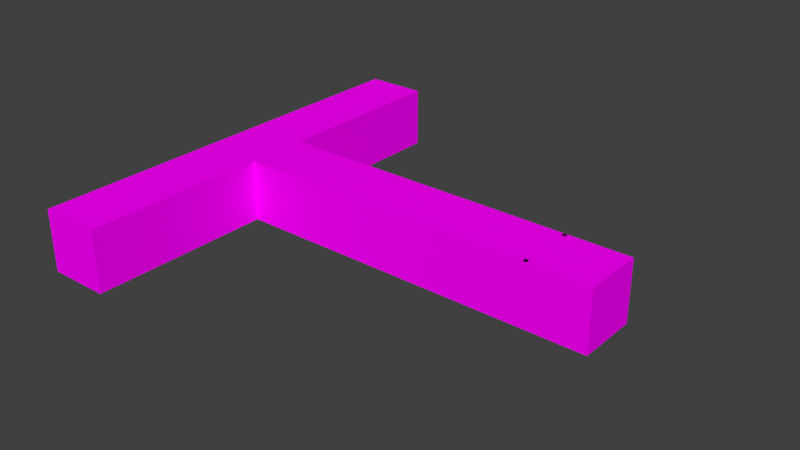 # Source: corridor.blend  (saved by Blender 2.79.0; exported with 4.5.12 LTS)
import bpy
from mathutils import Matrix  # noqa: F401  (used for matrix-valued properties, if any)

bpy.ops.wm.read_factory_settings(use_empty=True)
scene = bpy.context.scene
scene.name = 'Scene'

# ---- collections
col_collection_1 = bpy.data.collections.new('Collection 1'); scene.collection.children.link(col_collection_1)

# ---- images (referenced by path relative to the original .blend; pixels are not part of the script)
import os
ASSET_DIR = os.environ.get("B2B_ASSET_DIR", "")  # directory of the original .blend (textures are referenced by path, not embedded)
HERE = os.path.dirname(os.path.abspath(__file__))  # packed textures are extracted next to this script under _unpacked/

def load_image(name, relpath, width, height, colorspace="sRGB"):
    """Load a texture the original file referenced (path relative to the .blend, or extracted next to this script)."""
    p = next((c for c in (os.path.join(HERE, relpath), os.path.join(ASSET_DIR, relpath)) if relpath and os.path.exists(c)), "")
    if p:
        img = bpy.data.images.load(p, check_existing=True)
        img.name = name
    else:  # same state as the original file: an image datablock whose file is absent (Cycles renders it pink)
        img = bpy.data.images.new(name, width, height)
        img.source = "FILE"
        img.filepath = "//" + (relpath or name)
    img.colorspace_settings.name = colorspace
    return img
img_wildtextures_seamless_checkerplate_metal_sheet_480x405_jpg = load_image('wildtextures-seamless-checkerplate-metal-sheet-480x405.jpg', 'wildtextures-seamless-checkerplate-metal-sheet-480x405.jpg', 1024, 1024, 'sRGB')
img_photo_1579492450119_80542d516179_jpeg = load_image('photo-1579492450119-80542d516179.jpeg', 'photo-1579492450119-80542d516179.jpeg', 1024, 1024, 'sRGB')
img_istockphoto_1150981807_612x612_jpg = load_image('istockphoto-1150981807-612x612.jpg', 'istockphoto-1150981807-612x612.jpg', 1024, 1024, 'sRGB')
img_wildtextures_concrete_wall_background_jpg = load_image('wildtextures-concrete-wall-background.jpg', 'wildtextures-concrete-wall-background.jpg', 1024, 1024, 'sRGB')

# ---- materials (node trees are filled in below, after node groups)
mat_metal_cycles = bpy.data.materials.new('Metal_cycles')
mat_metal_cycles.alpha_threshold = 0.0
mat_metal_cycles.roughness = 0.5
mat_white = bpy.data.materials.new('white')
mat_white.alpha_threshold = 0.0
mat_white.roughness = 0.5
mat_white.line_color = (0.0, 0.0, 0.0, 1.0)
mat_black = bpy.data.materials.new('black')
mat_black.alpha_threshold = 0.0
mat_black.diffuse_color = (0.0, 0.0, 0.0, 1.0)
mat_black.roughness = 0.5
mat_wall_cycles = bpy.data.materials.new('Wall_cycles')
mat_wall_cycles.alpha_threshold = 0.0
mat_wall_cycles.roughness = 0.5
mat_floor_cycles = bpy.data.materials.new('Floor_cycles')
mat_floor_cycles.alpha_threshold = 0.0
mat_floor_cycles.roughness = 0.5
mat_ceiling_cycles = bpy.data.materials.new('Ceiling_cycles')
mat_ceiling_cycles.alpha_threshold = 0.0
mat_ceiling_cycles.roughness = 0.5

# ---- material node trees
mat_metal_cycles.use_nodes = True; mat_metal_cycles.node_tree.nodes.clear()
_N = mat_metal_cycles.node_tree.nodes; _L = mat_metal_cycles.node_tree.links
n0 = _N.new('ShaderNodeOutputMaterial'); n0.name = 'Material Output'; n0.location = (300, 300)
n1 = _N.new('ShaderNodeBsdfDiffuse'); n1.name = 'Diffuse BSDF'; n1.location = (10, 300)
n2 = _N.new('ShaderNodeTexImage'); n2.name = 'Image Texture'; n2.location = (-180, 300)
n2.width = 140
n2.image = img_wildtextures_seamless_checkerplate_metal_sheet_480x405_jpg
_L.new(n1.outputs[0], n0.inputs[0])
_L.new(n2.outputs[0], n1.inputs[0])
n0.is_active_output = True
mat_white.use_nodes = True; mat_white.node_tree.nodes.clear()
_N = mat_white.node_tree.nodes; _L = mat_white.node_tree.links
n0 = _N.new('ShaderNodeOutputMaterial'); n0.name = 'Material Output'; n0.location = (300, 300)
n1 = _N.new('ShaderNodeBsdfDiffuse'); n1.name = 'Diffuse BSDF'; n1.location = (10, 300)
_L.new(n1.outputs[0], n0.inputs[0])
n0.is_active_output = True
mat_black.use_nodes = True; mat_black.node_tree.nodes.clear()
_N = mat_black.node_tree.nodes; _L = mat_black.node_tree.links
n0 = _N.new('ShaderNodeOutputMaterial'); n0.name = 'Material Output'; n0.location = (300, 300)
n1 = _N.new('ShaderNodeBsdfDiffuse'); n1.name = 'Diffuse BSDF'; n1.location = (10, 300)
n1.inputs[0].default_value = (0.0, 0.0, 0.0, 1.0)
_L.new(n1.outputs[0], n0.inputs[0])
n0.is_active_output = True
mat_wall_cycles.use_nodes = True; mat_wall_cycles.node_tree.nodes.clear()
_N = mat_wall_cycles.node_tree.nodes; _L = mat_wall_cycles.node_tree.links
n0 = _N.new('ShaderNodeOutputMaterial'); n0.name = 'Material Output'; n0.location = (300, 300)
n1 = _N.new('ShaderNodeBsdfDiffuse'); n1.name = 'Diffuse BSDF'; n1.location = (10, 300)
n2 = _N.new('ShaderNodeTexImage'); n2.name = 'Image Texture'; n2.location = (-180, 300)
n2.width = 140
n2.image = img_photo_1579492450119_80542d516179_jpeg
_L.new(n1.outputs[0], n0.inputs[0])
_L.new(n2.outputs[0], n1.inputs[0])
n0.is_active_output = True
mat_floor_cycles.use_nodes = True; mat_floor_cycles.node_tree.nodes.clear()
_N = mat_floor_cycles.node_tree.nodes; _L = mat_floor_cycles.node_tree.links
n0 = _N.new('ShaderNodeOutputMaterial'); n0.name = 'Material Output'; n0.location = (300, 300)
n1 = _N.new('ShaderNodeBsdfDiffuse'); n1.name = 'Diffuse BSDF'; n1.location = (10, 300)
n2 = _N.new('ShaderNodeTexImage'); n2.name = 'Image Texture'; n2.location = (-180, 300)
n2.width = 140
n2.image = img_istockphoto_1150981807_612x612_jpg
_L.new(n1.outputs[0], n0.inputs[0])
_L.new(n2.outputs[0], n1.inputs[0])
n0.is_active_output = True
mat_ceiling_cycles.use_nodes = True; mat_ceiling_cycles.node_tree.nodes.clear()
_N = mat_ceiling_cycles.node_tree.nodes; _L = mat_ceiling_cycles.node_tree.links
n0 = _N.new('ShaderNodeOutputMaterial'); n0.name = 'Material Output'; n0.location = (300, 300)
n1 = _N.new('ShaderNodeBsdfDiffuse'); n1.name = 'Diffuse BSDF'; n1.location = (10, 300)
n2 = _N.new('ShaderNodeTexImage'); n2.name = 'Image Texture'; n2.location = (-180, 300)
n2.width = 140
n2.image = img_wildtextures_concrete_wall_background_jpg
_L.new(n1.outputs[0], n0.inputs[0])
_L.new(n2.outputs[0], n1.inputs[0])
n0.is_active_output = True

# ---- world
world_world = bpy.data.worlds.new('World'); scene.world = world_world
world_world.color = (0.05088, 0.05088, 0.05088)
world_world.use_sun_shadow = False
world_world.sun_shadow_jitter_overblur = 0.0
world_world.cycles.sampling_method = 'MANUAL'

# ---- meshes
me_cylinder_005 = bpy.data.meshes.new('Cylinder.005')
me_cylinder_005.from_pydata([(4.191e-09, 0.09345, -0.8462), (-0.003276, 0.09672, -0.8423), (0.003276, 0.09672, -0.8423), (-0.002316, 0.09577, -0.8451), (4.191e-09, 0.09723, -0.8446), (4.191e-09, 0.09808, -0.8423), (0.002316, 0.09577, -0.8451), (-4.657e-09, 0.09345, 0.846), (0.003276, 0.09672, 0.8421), (-0.003276, 0.09672, 0.8421), (0.002316, 0.09577, 0.8448), (-4.657e-09, 0.09723, 0.8443), (-4.191e-09, 0.09808, 0.8421), (-0.002316, 0.09577, 0.8448), (0.09345, -5.821e-09, -0.8462), (0.09672, 0.003276, -0.8423), (0.09672, -0.003276, -0.8423), (0.09577, 0.002316, -0.8451), (0.09723, -5.821e-09, -0.8446), (0.09808, -5.588e-09, -0.8423), (0.09577, -0.002316, -0.8451), (0.09345, -2.095e-09, 0.846), (0.09672, -0.003276, 0.8421), (0.09672, 0.003276, 0.8421), (0.09577, -0.002316, 0.8448), (0.09723, -2.328e-09, 0.8443), (0.09808, -2.794e-09, 0.8421), (0.09577, 0.002316, 0.8448), (-3.725e-09, -0.09345, -0.8462), (0.003276, -0.09672, -0.8423), (-0.003276, -0.09672, -0.8423), (0.002316, -0.09577, -0.8451), (-3.725e-09, -0.09723, -0.8446), (-3.725e-09, -0.09808, -0.8423), (-0.002316, -0.09577, -0.8451), (-1.257e-08, -0.09345, 0.846), (-0.003276, -0.09672, 0.8421), (0.003276, -0.09672, 0.8421), (-0.002316, -0.09577, 0.8448), (-1.35e-08, -0.09723, 0.8443), (-1.35e-08, -0.09808, 0.8421), (0.002316, -0.09577, 0.8448), (-0.09345, -9.313e-10, -0.8462), (-0.09672, -0.003276, -0.8423), (-0.09672, 0.003276, -0.8423), (-0.09577, -0.002316, -0.8451), (-0.09723, -9.313e-10, -0.8446), (-0.09808, -1.164e-09, -0.8423), (-0.09577, 0.002316, -0.8451), (-0.09345, 2.794e-09, 0.846), (-0.09672, 0.003276, 0.8421), (-0.09672, -0.003276, 0.8421), (-0.09577, 0.002316, 0.8448), (-0.09723, 3.027e-09, 0.8443), (-0.09808, 3.492e-09, 0.8421), (-0.09577, -0.002316, 0.8448), (-0.003276, 0.09672, -0.5616), (-0.003276, 0.09672, -0.2809), (0.00991, 0.1044, -0.001842), (0.03274, 0.1171, 0.2759), (0.01019, 0.1041, 0.5596), (0.01347, 0.1055, 0.5596), (0.03603, 0.1184, 0.2759), (0.01319, 0.1057, -0.001845), (1.397e-09, 0.09808, -0.2809), (3.26e-09, 0.09808, -0.5616), (0.01674, 0.1041, 0.5596), (0.03931, 0.1171, 0.2759), (0.01646, 0.1044, -0.001847), (0.003276, 0.09672, -0.2809), (0.003276, 0.09672, -0.5616), (0.1074, 0.003062, 0.5599), (0.1273, 0.01423, 0.2766), (0.1071, 0.003349, -0.001521), (0.09672, -0.003276, -0.2809), (0.09672, -0.003276, -0.5616), (0.09808, -5.355e-09, -0.5616), (0.09808, -4.657e-09, -0.2809), (0.1085, 0.006644, -0.00153), (0.1287, 0.01756, 0.2766), (0.1088, 0.006357, 0.5599), (0.09672, 0.003276, -0.5616), (0.09672, 0.003276, -0.2809), (0.1073, 0.009971, -0.001546), (0.1276, 0.02095, 0.2766), (0.1076, 0.009685, 0.5599), (0.005045, -0.09145, 0.5603), (0.02256, -0.08151, 0.2773), (0.004779, -0.09119, -0.001126), (-0.003276, -0.09672, -0.2809), (-0.003276, -0.09672, -0.5616), (-5.122e-09, -0.09808, -0.5616), (-6.985e-09, -0.09808, -0.2809), (0.007996, -0.09257, -0.00112), (0.02572, -0.08292, 0.2773), (0.008262, -0.09283, 0.5603), (0.003276, -0.09672, -0.5616), (0.003276, -0.09672, -0.2809), (0.01133, -0.09118, -0.00113), (0.02912, -0.0815, 0.2773), (0.0116, -0.09144, 0.5603), (-0.08591, 0.009455, 0.5601), (-0.0661, 0.02071, 0.2767), (-0.08618, 0.009725, -0.001406), (-0.09672, 0.003276, -0.2809), (-0.09672, 0.003276, -0.5616), (-0.09808, -4.657e-10, -0.5616), (-0.09808, 4.657e-10, -0.2809), (-0.08766, 0.006394, -0.001389), (-0.0677, 0.01731, 0.2767), (-0.08739, 0.006125, 0.5601), (-0.09672, -0.003276, -0.5616), (-0.09672, -0.003276, -0.2809), (-0.08636, 0.003102, -0.001382), (-0.06644, 0.01399, 0.2767), (-0.08609, 0.002834, 0.5601)], [], [(101, 50, 9, 60), (86, 36, 51, 115), (71, 22, 37, 100), (21, 7, 49, 35), (66, 8, 23, 85), (0, 3, 4, 6), (1, 5, 4, 3), (2, 6, 4, 5), (7, 10, 11, 13), (8, 12, 11, 10), (9, 13, 11, 12), (14, 17, 18, 20), (15, 19, 18, 17), (16, 20, 18, 19), (21, 24, 25, 27), (22, 26, 25, 24), (23, 27, 25, 26), (28, 31, 32, 34), (29, 33, 32, 31), (30, 34, 32, 33), (35, 38, 39, 41), (36, 40, 39, 38), (37, 41, 39, 40), (42, 45, 46, 48), (43, 47, 46, 45), (44, 48, 46, 47), (49, 52, 53, 55), (50, 54, 53, 52), (51, 55, 53, 54), (2, 15, 17, 6), (6, 17, 14, 0), (23, 8, 10, 27), (27, 10, 7, 21), (60, 9, 12, 61), (61, 12, 8, 66), (75, 16, 19, 76), (76, 19, 15, 81), (16, 29, 31, 20), (20, 31, 28, 14), (37, 22, 24, 41), (41, 24, 21, 35), (90, 30, 33, 91), (91, 33, 29, 96), (30, 43, 45, 34), (34, 45, 42, 28), (51, 36, 38, 55), (55, 38, 35, 49), (105, 44, 47, 106), (106, 47, 43, 111), (44, 1, 3, 48), (48, 3, 0, 42), (9, 50, 52, 13), (13, 52, 49, 7), (0, 14, 28, 42), (54, 110, 115, 51), (110, 109, 114, 115), (109, 108, 113, 114), (108, 107, 112, 113), (107, 106, 111, 112), (50, 101, 110, 54), (101, 102, 109, 110), (102, 103, 108, 109), (103, 104, 107, 108), (104, 105, 106, 107), (40, 95, 100, 37), (95, 94, 99, 100), (94, 93, 98, 99), (93, 92, 97, 98), (92, 91, 96, 97), (36, 86, 95, 40), (86, 87, 94, 95), (87, 88, 93, 94), (88, 89, 92, 93), (89, 90, 91, 92), (26, 80, 85, 23), (80, 79, 84, 85), (79, 78, 83, 84), (78, 77, 82, 83), (77, 76, 81, 82), (22, 71, 80, 26), (71, 72, 79, 80), (72, 73, 78, 79), (73, 74, 77, 78), (74, 75, 76, 77), (5, 65, 70, 2), (65, 64, 69, 70), (64, 63, 68, 69), (63, 62, 67, 68), (62, 61, 66, 67), (1, 56, 65, 5), (56, 57, 64, 65), (57, 58, 63, 64), (58, 59, 62, 63), (59, 60, 61, 62), (2, 70, 81, 15), (70, 69, 82, 81), (69, 68, 83, 82), (68, 67, 84, 83), (67, 66, 85, 84), (16, 75, 96, 29), (75, 74, 97, 96), (74, 73, 98, 97), (73, 72, 99, 98), (72, 71, 100, 99), (30, 90, 111, 43), (90, 89, 112, 111), (89, 88, 113, 112), (88, 87, 114, 113), (87, 86, 115, 114), (44, 105, 56, 1), (105, 104, 57, 56), (104, 103, 58, 57), (103, 102, 59, 58), (102, 101, 60, 59)])
_uv = me_cylinder_005.uv_layers.new(name='UVMap')
_uv.uv.foreach_set('vector', [0.8349, 0.758, 1.005, 0.758, 1.005, 0.9913, 0.8349, 0.9913, 0.8349, 0.5083, 1.005, 0.5083, 1.005, 0.7416, 0.8349, 0.7416, 0.8349, 0.2586, 1.005, 0.2586, 1.005, 0.4919, 0.8349, 0.4919, -0.5289, 0.5227, -0.4065, 0.7196, -0.5289, 0.9164, -0.6513, 0.7196, 0.8349, 0.008948, 1.005, 0.008948, 1.005, 0.2423, 0.8349, 0.2423, -0.4065, 0.2807, -0.4022, 0.2876, -0.3997, 0.2836, -0.4022, 0.2738, -0.01451, 0.9913, -0.01451, 0.9995, -0.01588, 0.9995, -0.01688, 0.9913, -0.01451, 0.008948, -0.01688, 0.008948, -0.01688, 0.004226, -0.01451, 0.0007693, -0.4065, 0.7196, -0.4022, 0.7127, -0.3997, 0.7167, -0.4022, 0.7265, 1.005, 0.008948, 1.005, 0.0007693, 1.006, 0.0007693, 1.007, 0.008948, 1.005, 0.9913, 1.007, 0.9913, 1.007, 0.996, 1.005, 0.9995, -0.5289, 0.08383, -0.5246, 0.07693, -0.5271, 0.07294, -0.5332, 0.07693, -0.01451, 0.2423, -0.01451, 0.2504, -0.01588, 0.2504, -0.01688, 0.2423, -0.01451, 0.2586, -0.01688, 0.2586, -0.01688, 0.2539, -0.01451, 0.2504, -0.5289, 0.5227, -0.5332, 0.5158, -0.5307, 0.5118, -0.5246, 0.5158, 1.005, 0.2586, 1.005, 0.2504, 1.006, 0.2504, 1.007, 0.2586, 1.005, 0.2423, 1.007, 0.2423, 1.007, 0.247, 1.005, 0.2504, -0.6513, 0.2807, -0.6556, 0.2738, -0.6581, 0.2778, -0.6556, 0.2876, -0.01451, 0.4919, -0.01451, 0.5001, -0.01588, 0.5001, -0.01688, 0.4919, -0.01451, 0.5083, -0.01688, 0.5083, -0.01688, 0.5036, -0.01451, 0.5001, -0.6513, 0.7196, -0.6556, 0.7265, -0.6581, 0.7225, -0.6556, 0.7127, 1.005, 0.5083, 1.005, 0.5001, 1.006, 0.5001, 1.007, 0.5083, 1.005, 0.4919, 1.007, 0.4919, 1.007, 0.4967, 1.005, 0.5001, -0.5289, 0.4775, -0.5332, 0.4845, -0.5307, 0.4884, -0.5246, 0.4845, -0.01451, 0.7416, -0.01451, 0.7498, -0.01588, 0.7498, -0.01688, 0.7416, -0.01451, 0.758, -0.01688, 0.758, -0.01688, 0.7533, -0.01451, 0.7498, -0.5289, 0.9164, -0.5246, 0.9233, -0.5271, 0.9273, -0.5332, 0.9233, 1.005, 0.758, 1.005, 0.7498, 1.006, 0.7498, 1.007, 0.758, 1.005, 0.7416, 1.007, 0.7416, 1.007, 0.7464, 1.005, 0.7498, -0.01451, 0.008948, -0.01451, 0.2423, -0.01688, 0.2423, -0.01688, 0.008948, -0.4022, 0.2738, -0.5246, 0.07693, -0.5289, 0.08383, -0.4065, 0.2807, 1.005, 0.2423, 1.005, 0.008948, 1.007, 0.008948, 1.007, 0.2423, -0.5246, 0.5158, -0.4022, 0.7127, -0.4065, 0.7196, -0.5289, 0.5227, 0.8349, 0.9913, 1.005, 0.9913, 1.005, 0.9995, 0.8349, 0.9995, 0.8349, 0.0007693, 1.005, 0.0007693, 1.005, 0.008948, 0.8349, 0.008948, 0.1554, 0.2586, -0.01451, 0.2586, -0.01451, 0.2504, 0.1554, 0.2504, 0.1554, 0.2504, -0.01451, 0.2504, -0.01451, 0.2423, 0.1554, 0.2423, -0.01451, 0.2586, -0.01451, 0.4919, -0.01688, 0.4919, -0.01688, 0.2586, -0.5332, 0.07693, -0.6556, 0.2738, -0.6513, 0.2807, -0.5289, 0.08383, 1.005, 0.4919, 1.005, 0.2586, 1.007, 0.2586, 1.007, 0.4919, -0.6556, 0.7127, -0.5332, 0.5158, -0.5289, 0.5227, -0.6513, 0.7196, 0.1554, 0.5083, -0.01451, 0.5083, -0.01451, 0.5001, 0.1554, 0.5001, 0.1554, 0.5001, -0.01451, 0.5001, -0.01451, 0.4919, 0.1554, 0.4919, -0.01451, 0.5083, -0.01451, 0.7416, -0.01688, 0.7416, -0.01688, 0.5083, -0.6556, 0.2876, -0.5332, 0.4845, -0.5289, 0.4775, -0.6513, 0.2807, 1.005, 0.7416, 1.005, 0.5083, 1.007, 0.5083, 1.007, 0.7416, -0.5332, 0.9233, -0.6556, 0.7265, -0.6513, 0.7196, -0.5289, 0.9164, 0.1554, 0.758, -0.01451, 0.758, -0.01451, 0.7498, 0.1554, 0.7498, 0.1554, 0.7498, -0.01451, 0.7498, -0.01451, 0.7416, 0.1554, 0.7416, -0.01451, 0.758, -0.01451, 0.9913, -0.01688, 0.9913, -0.01688, 0.758, -0.5246, 0.4845, -0.4022, 0.2876, -0.4065, 0.2807, -0.5289, 0.4775, 1.005, 0.9913, 1.005, 0.758, 1.007, 0.758, 1.007, 0.9913, -0.4022, 0.7265, -0.5246, 0.9233, -0.5289, 0.9164, -0.4065, 0.7196, -0.4065, 0.2807, -0.5289, 0.08383, -0.6513, 0.2807, -0.5289, 0.4775, 1.005, 0.7498, 0.8349, 0.7498, 0.8349, 0.7416, 1.005, 0.7416, 0.8349, 0.7498, 0.665, 0.7498, 0.665, 0.7416, 0.8349, 0.7416, 0.665, 0.7498, 0.4951, 0.7498, 0.4951, 0.7416, 0.665, 0.7416, 0.4951, 0.7498, 0.3252, 0.7498, 0.3252, 0.7416, 0.4951, 0.7416, 0.3252, 0.7498, 0.1554, 0.7498, 0.1554, 0.7416, 0.3252, 0.7416, 1.005, 0.758, 0.8349, 0.758, 0.8349, 0.7498, 1.005, 0.7498, 0.8349, 0.758, 0.665, 0.758, 0.665, 0.7498, 0.8349, 0.7498, 0.665, 0.758, 0.4951, 0.758, 0.4951, 0.7498, 0.665, 0.7498, 0.4951, 0.758, 0.3252, 0.758, 0.3252, 0.7498, 0.4951, 0.7498, 0.3252, 0.758, 0.1554, 0.758, 0.1554, 0.7498, 0.3252, 0.7498, 1.005, 0.5001, 0.8349, 0.5001, 0.8349, 0.4919, 1.005, 0.4919, 0.8349, 0.5001, 0.665, 0.5001, 0.665, 0.4919, 0.8349, 0.4919, 0.665, 0.5001, 0.4951, 0.5001, 0.4951, 0.4919, 0.665, 0.4919, 0.4951, 0.5001, 0.3252, 0.5001, 0.3252, 0.4919, 0.4951, 0.4919, 0.3252, 0.5001, 0.1554, 0.5001, 0.1554, 0.4919, 0.3252, 0.4919, 1.005, 0.5083, 0.8349, 0.5083, 0.8349, 0.5001, 1.005, 0.5001, 0.8349, 0.5083, 0.665, 0.5083, 0.665, 0.5001, 0.8349, 0.5001, 0.665, 0.5083, 0.4951, 0.5083, 0.4951, 0.5001, 0.665, 0.5001, 0.4951, 0.5083, 0.3252, 0.5083, 0.3252, 0.5001, 0.4951, 0.5001, 0.3252, 0.5083, 0.1554, 0.5083, 0.1554, 0.5001, 0.3252, 0.5001, 1.005, 0.2504, 0.8349, 0.2504, 0.8349, 0.2423, 1.005, 0.2423, 0.8349, 0.2504, 0.665, 0.2504, 0.665, 0.2423, 0.8349, 0.2423, 0.665, 0.2504, 0.4951, 0.2504, 0.4951, 0.2423, 0.665, 0.2423, 0.4951, 0.2504, 0.3252, 0.2504, 0.3252, 0.2423, 0.4951, 0.2423, 0.3252, 0.2504, 0.1554, 0.2504, 0.1554, 0.2423, 0.3252, 0.2423, 1.005, 0.2586, 0.8349, 0.2586, 0.8349, 0.2504, 1.005, 0.2504, 0.8349, 0.2586, 0.665, 0.2586, 0.665, 0.2504, 0.8349, 0.2504, 0.665, 0.2586, 0.4951, 0.2586, 0.4951, 0.2504, 0.665, 0.2504, 0.4951, 0.2586, 0.3252, 0.2586, 0.3252, 0.2504, 0.4951, 0.2504, 0.3252, 0.2586, 0.1554, 0.2586, 0.1554, 0.2504, 0.3252, 0.2504, -0.01451, 0.0007693, 0.1554, 0.0007693, 0.1554, 0.008948, -0.01451, 0.008948, 0.1554, 0.0007693, 0.3252, 0.0007693, 0.3252, 0.008948, 0.1554, 0.008948, 0.3252, 0.0007693, 0.4951, 0.0007693, 0.4951, 0.008948, 0.3252, 0.008948, 0.4951, 0.0007693, 0.665, 0.0007693, 0.665, 0.008948, 0.4951, 0.008948, 0.665, 0.0007693, 0.8349, 0.0007693, 0.8349, 0.008948, 0.665, 0.008948, -0.01451, 0.9913, 0.1554, 0.9913, 0.1554, 0.9995, -0.01451, 0.9995, 0.1554, 0.9913, 0.3252, 0.9913, 0.3252, 0.9995, 0.1554, 0.9995, 0.3252, 0.9913, 0.4951, 0.9913, 0.4951, 0.9995, 0.3252, 0.9995, 0.4951, 0.9913, 0.665, 0.9913, 0.665, 0.9995, 0.4951, 0.9995, 0.665, 0.9913, 0.8349, 0.9913, 0.8349, 0.9995, 0.665, 0.9995, -0.01451, 0.008948, 0.1554, 0.008948, 0.1554, 0.2423, -0.01451, 0.2423, 0.1554, 0.008948, 0.3252, 0.008948, 0.3252, 0.2423, 0.1554, 0.2423, 0.3252, 0.008948, 0.4951, 0.008948, 0.4951, 0.2423, 0.3252, 0.2423, 0.4951, 0.008948, 0.665, 0.008948, 0.665, 0.2423, 0.4951, 0.2423, 0.665, 0.008948, 0.8349, 0.008948, 0.8349, 0.2423, 0.665, 0.2423, -0.01451, 0.2586, 0.1554, 0.2586, 0.1554, 0.4919, -0.01451, 0.4919, 0.1554, 0.2586, 0.3252, 0.2586, 0.3252, 0.4919, 0.1554, 0.4919, 0.3252, 0.2586, 0.4951, 0.2586, 0.4951, 0.4919, 0.3252, 0.4919, 0.4951, 0.2586, 0.665, 0.2586, 0.665, 0.4919, 0.4951, 0.4919, 0.665, 0.2586, 0.8349, 0.2586, 0.8349, 0.4919, 0.665, 0.4919, -0.01451, 0.5083, 0.1554, 0.5083, 0.1554, 0.7416, -0.01451, 0.7416, 0.1554, 0.5083, 0.3252, 0.5083, 0.3252, 0.7416, 0.1554, 0.7416, 0.3252, 0.5083, 0.4951, 0.5083, 0.4951, 0.7416, 0.3252, 0.7416, 0.4951, 0.5083, 0.665, 0.5083, 0.665, 0.7416, 0.4951, 0.7416, 0.665, 0.5083, 0.8349, 0.5083, 0.8349, 0.7416, 0.665, 0.7416, -0.01451, 0.758, 0.1554, 0.758, 0.1554, 0.9913, -0.01451, 0.9913, 0.1554, 0.758, 0.3252, 0.758, 0.3252, 0.9913, 0.1554, 0.9913, 0.3252, 0.758, 0.4951, 0.758, 0.4951, 0.9913, 0.3252, 0.9913, 0.4951, 0.758, 0.665, 0.758, 0.665, 0.9913, 0.4951, 0.9913, 0.665, 0.758, 0.8349, 0.758, 0.8349, 0.9913, 0.665, 0.9913])
me_cylinder_005.materials.append(mat_metal_cycles)
me_cylinder_005.use_remesh_preserve_volume = False
me_cylinder_005.use_remesh_preserve_attributes = False
me_cylinder_005.use_mirror_vertex_groups = False
me_cylinder_005.update()
me_cylinder_003 = bpy.data.meshes.new('Cylinder.003')
me_cylinder_003.from_pydata([(-2.328e-10, 0.09345, -1.0), (-0.003276, 0.09672, -0.9954), (0.003276, 0.09672, -0.9954), (-0.002316, 0.09577, -0.9986), (-2.328e-10, 0.09723, -0.998), (-2.328e-10, 0.09808, -0.9954), (0.002316, 0.09577, -0.9986), (0.0, 0.09345, 1.0), (0.003276, 0.09672, 0.9954), (-0.003276, 0.09672, 0.9954), (0.002316, 0.09577, 0.9986), (1.164e-10, 0.09723, 0.998), (2.328e-10, 0.09808, 0.9954), (-0.002316, 0.09577, 0.9986), (0.09345, -3.958e-09, -1.0), (0.09672, 0.003276, -0.9954), (0.09672, -0.003276, -0.9954), (0.09577, 0.002316, -0.9986), (0.09723, -3.868e-09, -0.998), (0.09808, -3.752e-09, -0.9954), (0.09577, -0.002316, -0.9986), (0.09345, -3.958e-09, 1.0), (0.09672, -0.003276, 0.9954), (0.09672, 0.003276, 0.9954), (0.09577, -0.002316, 0.9986), (0.09723, -4.217e-09, 0.998), (0.09808, -4.567e-09, 0.9954), (0.09577, 0.002316, 0.9986), (-8.382e-09, -0.09345, -1.0), (0.003276, -0.09672, -0.9954), (-0.003276, -0.09672, -0.9954), (0.002316, -0.09577, -0.9986), (-8.435e-09, -0.09723, -0.998), (-8.202e-09, -0.09808, -0.9954), (-0.002316, -0.09577, -0.9986), (-8.149e-09, -0.09345, 1.0), (-0.003276, -0.09672, 0.9954), (0.003276, -0.09672, 0.9954), (-0.002316, -0.09577, 0.9986), (-8.784e-09, -0.09723, 0.998), (-9.017e-09, -0.09808, 0.9954), (0.002316, -0.09577, 0.9986), (-0.09345, 9.313e-10, -1.0), (-0.09672, -0.003276, -0.9954), (-0.09672, 0.003276, -0.9954), (-0.09577, -0.002316, -0.9986), (-0.09723, 1.034e-09, -0.998), (-0.09808, 8.007e-10, -0.9954), (-0.09577, 0.002316, -0.9986), (-0.09345, 9.313e-10, 1.0), (-0.09672, 0.003276, 0.9954), (-0.09672, -0.003276, 0.9954), (-0.09577, 0.002316, 0.9986), (-0.09723, 1.266e-09, 0.998), (-0.09808, 1.732e-09, 0.9954), (-0.09577, -0.002316, 0.9986), (-0.003276, 0.09672, -0.6636), (-0.003276, 0.09672, -0.3318), (0.00991, 0.1044, -0.002028), (0.03274, 0.1171, 0.3263), (0.01019, 0.1041, 0.6616), (0.01347, 0.1055, 0.6615), (0.03603, 0.1184, 0.3263), (0.01319, 0.1057, -0.002032), (-7.761e-11, 0.09808, -0.3318), (-1.552e-10, 0.09808, -0.6636), (0.01674, 0.1041, 0.6615), (0.03931, 0.1171, 0.3263), (0.01646, 0.1044, -0.002034), (0.003276, 0.09672, -0.3318), (0.003276, 0.09672, -0.6636), (0.1074, 0.003062, 0.6619), (0.1273, 0.01423, 0.3271), (0.1071, 0.003349, -0.001649), (0.09672, -0.003276, -0.3318), (0.09672, -0.003276, -0.6636), (0.09808, -3.887e-09, -0.6636), (0.09808, -4.023e-09, -0.3318), (0.1085, 0.006644, -0.00166), (0.1287, 0.01756, 0.3271), (0.1088, 0.006357, 0.6619), (0.09672, 0.003276, -0.6636), (0.09672, 0.003276, -0.3318), (0.1073, 0.009971, -0.001678), (0.1276, 0.02095, 0.327), (0.1076, 0.009685, 0.6619), (0.005045, -0.09145, 0.6624), (0.02256, -0.08151, 0.3279), (0.004779, -0.09119, -0.001182), (-0.003276, -0.09672, -0.3318), (-0.003276, -0.09672, -0.6636), (-8.338e-09, -0.09808, -0.6636), (-8.473e-09, -0.09808, -0.3318), (0.007996, -0.09257, -0.001176), (0.02572, -0.08292, 0.3279), (0.008262, -0.09283, 0.6624), (0.003276, -0.09672, -0.6636), (0.003276, -0.09672, -0.3318), (0.01133, -0.09118, -0.001187), (0.02912, -0.0815, 0.3279), (0.0116, -0.09144, 0.6624), (-0.08591, 0.009455, 0.6621), (-0.0661, 0.02071, 0.3271), (-0.08618, 0.009725, -0.001514), (-0.09672, 0.003276, -0.3318), (-0.09672, 0.003276, -0.6636), (-0.09808, 9.56e-10, -0.6636), (-0.09808, 1.111e-09, -0.3318), (-0.08766, 0.006394, -0.001494), (-0.0677, 0.01731, 0.3272), (-0.08739, 0.006125, 0.6621), (-0.09672, -0.003276, -0.6636), (-0.09672, -0.003276, -0.3318), (-0.08636, 0.003102, -0.001485), (-0.06644, 0.01399, 0.3272), (-0.08609, 0.002834, 0.6621)], [], [(101, 50, 9, 60), (86, 36, 51, 115), (71, 22, 37, 100), (21, 7, 49, 35), (66, 8, 23, 85), (0, 3, 4, 6), (1, 5, 4, 3), (2, 6, 4, 5), (7, 10, 11, 13), (8, 12, 11, 10), (9, 13, 11, 12), (14, 17, 18, 20), (15, 19, 18, 17), (16, 20, 18, 19), (21, 24, 25, 27), (22, 26, 25, 24), (23, 27, 25, 26), (28, 31, 32, 34), (29, 33, 32, 31), (30, 34, 32, 33), (35, 38, 39, 41), (36, 40, 39, 38), (37, 41, 39, 40), (42, 45, 46, 48), (43, 47, 46, 45), (44, 48, 46, 47), (49, 52, 53, 55), (50, 54, 53, 52), (51, 55, 53, 54), (2, 15, 17, 6), (6, 17, 14, 0), (23, 8, 10, 27), (27, 10, 7, 21), (60, 9, 12, 61), (61, 12, 8, 66), (75, 16, 19, 76), (76, 19, 15, 81), (16, 29, 31, 20), (20, 31, 28, 14), (37, 22, 24, 41), (41, 24, 21, 35), (90, 30, 33, 91), (91, 33, 29, 96), (30, 43, 45, 34), (34, 45, 42, 28), (51, 36, 38, 55), (55, 38, 35, 49), (105, 44, 47, 106), (106, 47, 43, 111), (44, 1, 3, 48), (48, 3, 0, 42), (9, 50, 52, 13), (13, 52, 49, 7), (0, 14, 28, 42), (54, 110, 115, 51), (110, 109, 114, 115), (109, 108, 113, 114), (108, 107, 112, 113), (107, 106, 111, 112), (50, 101, 110, 54), (101, 102, 109, 110), (102, 103, 108, 109), (103, 104, 107, 108), (104, 105, 106, 107), (40, 95, 100, 37), (95, 94, 99, 100), (94, 93, 98, 99), (93, 92, 97, 98), (92, 91, 96, 97), (36, 86, 95, 40), (86, 87, 94, 95), (87, 88, 93, 94), (88, 89, 92, 93), (89, 90, 91, 92), (26, 80, 85, 23), (80, 79, 84, 85), (79, 78, 83, 84), (78, 77, 82, 83), (77, 76, 81, 82), (22, 71, 80, 26), (71, 72, 79, 80), (72, 73, 78, 79), (73, 74, 77, 78), (74, 75, 76, 77), (5, 65, 70, 2), (65, 64, 69, 70), (64, 63, 68, 69), (63, 62, 67, 68), (62, 61, 66, 67), (1, 56, 65, 5), (56, 57, 64, 65), (57, 58, 63, 64), (58, 59, 62, 63), (59, 60, 61, 62), (2, 70, 81, 15), (70, 69, 82, 81), (69, 68, 83, 82), (68, 67, 84, 83), (67, 66, 85, 84), (16, 75, 96, 29), (75, 74, 97, 96), (74, 73, 98, 97), (73, 72, 99, 98), (72, 71, 100, 99), (30, 90, 111, 43), (90, 89, 112, 111), (89, 88, 113, 112), (88, 87, 114, 113), (87, 86, 115, 114), (44, 105, 56, 1), (105, 104, 57, 56), (104, 103, 58, 57), (103, 102, 59, 58), (102, 101, 60, 59)])
_uv = me_cylinder_003.uv_layers.new(name='UVMap')
_uv.uv.foreach_set('vector', [0.8349, 0.758, 1.005, 0.758, 1.005, 0.9913, 0.8349, 0.9913, 0.8349, 0.5083, 1.005, 0.5083, 1.005, 0.7416, 0.8349, 0.7416, 0.8349, 0.2586, 1.005, 0.2586, 1.005, 0.4919, 0.8349, 0.4919, -0.5289, 0.5227, -0.4065, 0.7196, -0.5289, 0.9164, -0.6513, 0.7196, 0.8349, 0.008948, 1.005, 0.008948, 1.005, 0.2423, 0.8349, 0.2423, -0.4065, 0.2807, -0.4022, 0.2876, -0.3997, 0.2836, -0.4022, 0.2738, -0.01451, 0.9913, -0.01451, 0.9995, -0.01588, 0.9995, -0.01688, 0.9913, -0.01451, 0.008948, -0.01688, 0.008948, -0.01688, 0.004226, -0.01451, 0.0007693, -0.4065, 0.7196, -0.4022, 0.7127, -0.3997, 0.7167, -0.4022, 0.7265, 1.005, 0.008948, 1.005, 0.0007693, 1.006, 0.0007693, 1.007, 0.008948, 1.005, 0.9913, 1.007, 0.9913, 1.007, 0.996, 1.005, 0.9995, -0.5289, 0.08383, -0.5246, 0.07693, -0.5271, 0.07294, -0.5332, 0.07693, -0.01451, 0.2423, -0.01451, 0.2504, -0.01588, 0.2504, -0.01688, 0.2423, -0.01451, 0.2586, -0.01688, 0.2586, -0.01688, 0.2539, -0.01451, 0.2504, -0.5289, 0.5227, -0.5332, 0.5158, -0.5307, 0.5118, -0.5246, 0.5158, 1.005, 0.2586, 1.005, 0.2504, 1.006, 0.2504, 1.007, 0.2586, 1.005, 0.2423, 1.007, 0.2423, 1.007, 0.247, 1.005, 0.2504, -0.6513, 0.2807, -0.6556, 0.2738, -0.6581, 0.2778, -0.6556, 0.2876, -0.01451, 0.4919, -0.01451, 0.5001, -0.01588, 0.5001, -0.01688, 0.4919, -0.01451, 0.5083, -0.01688, 0.5083, -0.01688, 0.5036, -0.01451, 0.5001, -0.6513, 0.7196, -0.6556, 0.7265, -0.6581, 0.7225, -0.6556, 0.7127, 1.005, 0.5083, 1.005, 0.5001, 1.006, 0.5001, 1.007, 0.5083, 1.005, 0.4919, 1.007, 0.4919, 1.007, 0.4967, 1.005, 0.5001, -0.5289, 0.4775, -0.5332, 0.4845, -0.5307, 0.4884, -0.5246, 0.4845, -0.01451, 0.7416, -0.01451, 0.7498, -0.01588, 0.7498, -0.01688, 0.7416, -0.01451, 0.758, -0.01688, 0.758, -0.01688, 0.7533, -0.01451, 0.7498, -0.5289, 0.9164, -0.5246, 0.9233, -0.5271, 0.9273, -0.5332, 0.9233, 1.005, 0.758, 1.005, 0.7498, 1.006, 0.7498, 1.007, 0.758, 1.005, 0.7416, 1.007, 0.7416, 1.007, 0.7464, 1.005, 0.7498, -0.01451, 0.008948, -0.01451, 0.2423, -0.01688, 0.2423, -0.01688, 0.008948, -0.4022, 0.2738, -0.5246, 0.07693, -0.5289, 0.08383, -0.4065, 0.2807, 1.005, 0.2423, 1.005, 0.008948, 1.007, 0.008948, 1.007, 0.2423, -0.5246, 0.5158, -0.4022, 0.7127, -0.4065, 0.7196, -0.5289, 0.5227, 0.8349, 0.9913, 1.005, 0.9913, 1.005, 0.9995, 0.8349, 0.9995, 0.8349, 0.0007693, 1.005, 0.0007693, 1.005, 0.008948, 0.8349, 0.008948, 0.1554, 0.2586, -0.01451, 0.2586, -0.01451, 0.2504, 0.1554, 0.2504, 0.1554, 0.2504, -0.01451, 0.2504, -0.01451, 0.2423, 0.1554, 0.2423, -0.01451, 0.2586, -0.01451, 0.4919, -0.01688, 0.4919, -0.01688, 0.2586, -0.5332, 0.07693, -0.6556, 0.2738, -0.6513, 0.2807, -0.5289, 0.08383, 1.005, 0.4919, 1.005, 0.2586, 1.007, 0.2586, 1.007, 0.4919, -0.6556, 0.7127, -0.5332, 0.5158, -0.5289, 0.5227, -0.6513, 0.7196, 0.1554, 0.5083, -0.01451, 0.5083, -0.01451, 0.5001, 0.1554, 0.5001, 0.1554, 0.5001, -0.01451, 0.5001, -0.01451, 0.4919, 0.1554, 0.4919, -0.01451, 0.5083, -0.01451, 0.7416, -0.01688, 0.7416, -0.01688, 0.5083, -0.6556, 0.2876, -0.5332, 0.4845, -0.5289, 0.4775, -0.6513, 0.2807, 1.005, 0.7416, 1.005, 0.5083, 1.007, 0.5083, 1.007, 0.7416, -0.5332, 0.9233, -0.6556, 0.7265, -0.6513, 0.7196, -0.5289, 0.9164, 0.1554, 0.758, -0.01451, 0.758, -0.01451, 0.7498, 0.1554, 0.7498, 0.1554, 0.7498, -0.01451, 0.7498, -0.01451, 0.7416, 0.1554, 0.7416, -0.01451, 0.758, -0.01451, 0.9913, -0.01688, 0.9913, -0.01688, 0.758, -0.5246, 0.4845, -0.4022, 0.2876, -0.4065, 0.2807, -0.5289, 0.4775, 1.005, 0.9913, 1.005, 0.758, 1.007, 0.758, 1.007, 0.9913, -0.4022, 0.7265, -0.5246, 0.9233, -0.5289, 0.9164, -0.4065, 0.7196, -0.4065, 0.2807, -0.5289, 0.08383, -0.6513, 0.2807, -0.5289, 0.4775, 1.005, 0.7498, 0.8349, 0.7498, 0.8349, 0.7416, 1.005, 0.7416, 0.8349, 0.7498, 0.665, 0.7498, 0.665, 0.7416, 0.8349, 0.7416, 0.665, 0.7498, 0.4951, 0.7498, 0.4951, 0.7416, 0.665, 0.7416, 0.4951, 0.7498, 0.3252, 0.7498, 0.3252, 0.7416, 0.4951, 0.7416, 0.3252, 0.7498, 0.1554, 0.7498, 0.1554, 0.7416, 0.3252, 0.7416, 1.005, 0.758, 0.8349, 0.758, 0.8349, 0.7498, 1.005, 0.7498, 0.8349, 0.758, 0.665, 0.758, 0.665, 0.7498, 0.8349, 0.7498, 0.665, 0.758, 0.4951, 0.758, 0.4951, 0.7498, 0.665, 0.7498, 0.4951, 0.758, 0.3252, 0.758, 0.3252, 0.7498, 0.4951, 0.7498, 0.3252, 0.758, 0.1554, 0.758, 0.1554, 0.7498, 0.3252, 0.7498, 1.005, 0.5001, 0.8349, 0.5001, 0.8349, 0.4919, 1.005, 0.4919, 0.8349, 0.5001, 0.665, 0.5001, 0.665, 0.4919, 0.8349, 0.4919, 0.665, 0.5001, 0.4951, 0.5001, 0.4951, 0.4919, 0.665, 0.4919, 0.4951, 0.5001, 0.3252, 0.5001, 0.3252, 0.4919, 0.4951, 0.4919, 0.3252, 0.5001, 0.1554, 0.5001, 0.1554, 0.4919, 0.3252, 0.4919, 1.005, 0.5083, 0.8349, 0.5083, 0.8349, 0.5001, 1.005, 0.5001, 0.8349, 0.5083, 0.665, 0.5083, 0.665, 0.5001, 0.8349, 0.5001, 0.665, 0.5083, 0.4951, 0.5083, 0.4951, 0.5001, 0.665, 0.5001, 0.4951, 0.5083, 0.3252, 0.5083, 0.3252, 0.5001, 0.4951, 0.5001, 0.3252, 0.5083, 0.1554, 0.5083, 0.1554, 0.5001, 0.3252, 0.5001, 1.005, 0.2504, 0.8349, 0.2504, 0.8349, 0.2423, 1.005, 0.2423, 0.8349, 0.2504, 0.665, 0.2504, 0.665, 0.2423, 0.8349, 0.2423, 0.665, 0.2504, 0.4951, 0.2504, 0.4951, 0.2423, 0.665, 0.2423, 0.4951, 0.2504, 0.3252, 0.2504, 0.3252, 0.2423, 0.4951, 0.2423, 0.3252, 0.2504, 0.1554, 0.2504, 0.1554, 0.2423, 0.3252, 0.2423, 1.005, 0.2586, 0.8349, 0.2586, 0.8349, 0.2504, 1.005, 0.2504, 0.8349, 0.2586, 0.665, 0.2586, 0.665, 0.2504, 0.8349, 0.2504, 0.665, 0.2586, 0.4951, 0.2586, 0.4951, 0.2504, 0.665, 0.2504, 0.4951, 0.2586, 0.3252, 0.2586, 0.3252, 0.2504, 0.4951, 0.2504, 0.3252, 0.2586, 0.1554, 0.2586, 0.1554, 0.2504, 0.3252, 0.2504, -0.01451, 0.0007693, 0.1554, 0.0007693, 0.1554, 0.008948, -0.01451, 0.008948, 0.1554, 0.0007693, 0.3252, 0.0007693, 0.3252, 0.008948, 0.1554, 0.008948, 0.3252, 0.0007693, 0.4951, 0.0007693, 0.4951, 0.008948, 0.3252, 0.008948, 0.4951, 0.0007693, 0.665, 0.0007693, 0.665, 0.008948, 0.4951, 0.008948, 0.665, 0.0007693, 0.8349, 0.0007693, 0.8349, 0.008948, 0.665, 0.008948, -0.01451, 0.9913, 0.1554, 0.9913, 0.1554, 0.9995, -0.01451, 0.9995, 0.1554, 0.9913, 0.3252, 0.9913, 0.3252, 0.9995, 0.1554, 0.9995, 0.3252, 0.9913, 0.4951, 0.9913, 0.4951, 0.9995, 0.3252, 0.9995, 0.4951, 0.9913, 0.665, 0.9913, 0.665, 0.9995, 0.4951, 0.9995, 0.665, 0.9913, 0.8349, 0.9913, 0.8349, 0.9995, 0.665, 0.9995, -0.01451, 0.008948, 0.1554, 0.008948, 0.1554, 0.2423, -0.01451, 0.2423, 0.1554, 0.008948, 0.3252, 0.008948, 0.3252, 0.2423, 0.1554, 0.2423, 0.3252, 0.008948, 0.4951, 0.008948, 0.4951, 0.2423, 0.3252, 0.2423, 0.4951, 0.008948, 0.665, 0.008948, 0.665, 0.2423, 0.4951, 0.2423, 0.665, 0.008948, 0.8349, 0.008948, 0.8349, 0.2423, 0.665, 0.2423, -0.01451, 0.2586, 0.1554, 0.2586, 0.1554, 0.4919, -0.01451, 0.4919, 0.1554, 0.2586, 0.3252, 0.2586, 0.3252, 0.4919, 0.1554, 0.4919, 0.3252, 0.2586, 0.4951, 0.2586, 0.4951, 0.4919, 0.3252, 0.4919, 0.4951, 0.2586, 0.665, 0.2586, 0.665, 0.4919, 0.4951, 0.4919, 0.665, 0.2586, 0.8349, 0.2586, 0.8349, 0.4919, 0.665, 0.4919, -0.01451, 0.5083, 0.1554, 0.5083, 0.1554, 0.7416, -0.01451, 0.7416, 0.1554, 0.5083, 0.3252, 0.5083, 0.3252, 0.7416, 0.1554, 0.7416, 0.3252, 0.5083, 0.4951, 0.5083, 0.4951, 0.7416, 0.3252, 0.7416, 0.4951, 0.5083, 0.665, 0.5083, 0.665, 0.7416, 0.4951, 0.7416, 0.665, 0.5083, 0.8349, 0.5083, 0.8349, 0.7416, 0.665, 0.7416, -0.01451, 0.758, 0.1554, 0.758, 0.1554, 0.9913, -0.01451, 0.9913, 0.1554, 0.758, 0.3252, 0.758, 0.3252, 0.9913, 0.1554, 0.9913, 0.3252, 0.758, 0.4951, 0.758, 0.4951, 0.9913, 0.3252, 0.9913, 0.4951, 0.758, 0.665, 0.758, 0.665, 0.9913, 0.4951, 0.9913, 0.665, 0.758, 0.8349, 0.758, 0.8349, 0.9913, 0.665, 0.9913])
me_cylinder_003.materials.append(mat_metal_cycles)
me_cylinder_003.use_remesh_preserve_volume = False
me_cylinder_003.use_remesh_preserve_attributes = False
me_cylinder_003.use_mirror_vertex_groups = False
me_cylinder_003.update()
me_cylinder_002 = bpy.data.meshes.new('Cylinder.002')
me_cylinder_002.from_pydata([(-2.328e-10, 0.09345, -1.0), (-0.003276, 0.09672, -0.9954), (0.003276, 0.09672, -0.9954), (-0.002316, 0.09577, -0.9986), (-2.328e-10, 0.09723, -0.998), (-2.328e-10, 0.09808, -0.9954), (0.002316, 0.09577, -0.9986), (0.0, 0.09345, 1.0), (0.003276, 0.09672, 0.9954), (-0.003276, 0.09672, 0.9954), (0.002316, 0.09577, 0.9986), (1.164e-10, 0.09723, 0.998), (2.328e-10, 0.09808, 0.9954), (-0.002316, 0.09577, 0.9986), (0.09345, -3.958e-09, -1.0), (0.09672, 0.003276, -0.9954), (0.09672, -0.003276, -0.9954), (0.09577, 0.002316, -0.9986), (0.09723, -3.868e-09, -0.998), (0.09808, -3.752e-09, -0.9954), (0.09577, -0.002316, -0.9986), (0.09345, -3.958e-09, 1.0), (0.09672, -0.003276, 0.9954), (0.09672, 0.003276, 0.9954), (0.09577, -0.002316, 0.9986), (0.09723, -4.217e-09, 0.998), (0.09808, -4.567e-09, 0.9954), (0.09577, 0.002316, 0.9986), (-8.382e-09, -0.09345, -1.0), (0.003276, -0.09672, -0.9954), (-0.003276, -0.09672, -0.9954), (0.002316, -0.09577, -0.9986), (-8.435e-09, -0.09723, -0.998), (-8.202e-09, -0.09808, -0.9954), (-0.002316, -0.09577, -0.9986), (-8.149e-09, -0.09345, 1.0), (-0.003276, -0.09672, 0.9954), (0.003276, -0.09672, 0.9954), (-0.002316, -0.09577, 0.9986), (-8.784e-09, -0.09723, 0.998), (-9.017e-09, -0.09808, 0.9954), (0.002316, -0.09577, 0.9986), (-0.09345, 9.313e-10, -1.0), (-0.09672, -0.003276, -0.9954), (-0.09672, 0.003276, -0.9954), (-0.09577, -0.002316, -0.9986), (-0.09723, 1.034e-09, -0.998), (-0.09808, 8.007e-10, -0.9954), (-0.09577, 0.002316, -0.9986), (-0.09345, 9.313e-10, 1.0), (-0.09672, 0.003276, 0.9954), (-0.09672, -0.003276, 0.9954), (-0.09577, 0.002316, 0.9986), (-0.09723, 1.266e-09, 0.998), (-0.09808, 1.732e-09, 0.9954), (-0.09577, -0.002316, 0.9986), (-0.003276, 0.09672, -0.6636), (-0.003276, 0.09672, -0.3318), (0.00991, 0.1044, -0.002028), (0.03274, 0.1171, 0.3263), (0.01019, 0.1041, 0.6616), (0.01347, 0.1055, 0.6615), (0.03603, 0.1184, 0.3263), (0.01319, 0.1057, -0.002032), (-7.761e-11, 0.09808, -0.3318), (-1.552e-10, 0.09808, -0.6636), (0.01674, 0.1041, 0.6615), (0.03931, 0.1171, 0.3263), (0.01646, 0.1044, -0.002034), (0.003276, 0.09672, -0.3318), (0.003276, 0.09672, -0.6636), (0.1074, 0.003062, 0.6619), (0.1273, 0.01423, 0.3271), (0.1071, 0.003349, -0.001649), (0.09672, -0.003276, -0.3318), (0.09672, -0.003276, -0.6636), (0.09808, -3.887e-09, -0.6636), (0.09808, -4.023e-09, -0.3318), (0.1085, 0.006644, -0.00166), (0.1287, 0.01756, 0.3271), (0.1088, 0.006357, 0.6619), (0.09672, 0.003276, -0.6636), (0.09672, 0.003276, -0.3318), (0.1073, 0.009971, -0.001678), (0.1276, 0.02095, 0.327), (0.1076, 0.009685, 0.6619), (0.005045, -0.09145, 0.6624), (0.02256, -0.08151, 0.3279), (0.004779, -0.09119, -0.001182), (-0.003276, -0.09672, -0.3318), (-0.003276, -0.09672, -0.6636), (-8.338e-09, -0.09808, -0.6636), (-8.473e-09, -0.09808, -0.3318), (0.007996, -0.09257, -0.001176), (0.02572, -0.08292, 0.3279), (0.008262, -0.09283, 0.6624), (0.003276, -0.09672, -0.6636), (0.003276, -0.09672, -0.3318), (0.01133, -0.09118, -0.001187), (0.02912, -0.0815, 0.3279), (0.0116, -0.09144, 0.6624), (-0.08591, 0.009455, 0.6621), (-0.0661, 0.02071, 0.3271), (-0.08618, 0.009725, -0.001514), (-0.09672, 0.003276, -0.3318), (-0.09672, 0.003276, -0.6636), (-0.09808, 9.56e-10, -0.6636), (-0.09808, 1.111e-09, -0.3318), (-0.08766, 0.006394, -0.001494), (-0.0677, 0.01731, 0.3272), (-0.08739, 0.006125, 0.6621), (-0.09672, -0.003276, -0.6636), (-0.09672, -0.003276, -0.3318), (-0.08636, 0.003102, -0.001485), (-0.06644, 0.01399, 0.3272), (-0.08609, 0.002834, 0.6621)], [], [(101, 50, 9, 60), (86, 36, 51, 115), (71, 22, 37, 100), (21, 7, 49, 35), (66, 8, 23, 85), (0, 3, 4, 6), (1, 5, 4, 3), (2, 6, 4, 5), (7, 10, 11, 13), (8, 12, 11, 10), (9, 13, 11, 12), (14, 17, 18, 20), (15, 19, 18, 17), (16, 20, 18, 19), (21, 24, 25, 27), (22, 26, 25, 24), (23, 27, 25, 26), (28, 31, 32, 34), (29, 33, 32, 31), (30, 34, 32, 33), (35, 38, 39, 41), (36, 40, 39, 38), (37, 41, 39, 40), (42, 45, 46, 48), (43, 47, 46, 45), (44, 48, 46, 47), (49, 52, 53, 55), (50, 54, 53, 52), (51, 55, 53, 54), (2, 15, 17, 6), (6, 17, 14, 0), (23, 8, 10, 27), (27, 10, 7, 21), (60, 9, 12, 61), (61, 12, 8, 66), (75, 16, 19, 76), (76, 19, 15, 81), (16, 29, 31, 20), (20, 31, 28, 14), (37, 22, 24, 41), (41, 24, 21, 35), (90, 30, 33, 91), (91, 33, 29, 96), (30, 43, 45, 34), (34, 45, 42, 28), (51, 36, 38, 55), (55, 38, 35, 49), (105, 44, 47, 106), (106, 47, 43, 111), (44, 1, 3, 48), (48, 3, 0, 42), (9, 50, 52, 13), (13, 52, 49, 7), (0, 14, 28, 42), (54, 110, 115, 51), (110, 109, 114, 115), (109, 108, 113, 114), (108, 107, 112, 113), (107, 106, 111, 112), (50, 101, 110, 54), (101, 102, 109, 110), (102, 103, 108, 109), (103, 104, 107, 108), (104, 105, 106, 107), (40, 95, 100, 37), (95, 94, 99, 100), (94, 93, 98, 99), (93, 92, 97, 98), (92, 91, 96, 97), (36, 86, 95, 40), (86, 87, 94, 95), (87, 88, 93, 94), (88, 89, 92, 93), (89, 90, 91, 92), (26, 80, 85, 23), (80, 79, 84, 85), (79, 78, 83, 84), (78, 77, 82, 83), (77, 76, 81, 82), (22, 71, 80, 26), (71, 72, 79, 80), (72, 73, 78, 79), (73, 74, 77, 78), (74, 75, 76, 77), (5, 65, 70, 2), (65, 64, 69, 70), (64, 63, 68, 69), (63, 62, 67, 68), (62, 61, 66, 67), (1, 56, 65, 5), (56, 57, 64, 65), (57, 58, 63, 64), (58, 59, 62, 63), (59, 60, 61, 62), (2, 70, 81, 15), (70, 69, 82, 81), (69, 68, 83, 82), (68, 67, 84, 83), (67, 66, 85, 84), (16, 75, 96, 29), (75, 74, 97, 96), (74, 73, 98, 97), (73, 72, 99, 98), (72, 71, 100, 99), (30, 90, 111, 43), (90, 89, 112, 111), (89, 88, 113, 112), (88, 87, 114, 113), (87, 86, 115, 114), (44, 105, 56, 1), (105, 104, 57, 56), (104, 103, 58, 57), (103, 102, 59, 58), (102, 101, 60, 59)])
_uv = me_cylinder_002.uv_layers.new(name='UVMap')
_uv.uv.foreach_set('vector', [0.8349, 0.758, 1.005, 0.758, 1.005, 0.9913, 0.8349, 0.9913, 0.8349, 0.5083, 1.005, 0.5083, 1.005, 0.7416, 0.8349, 0.7416, 0.8349, 0.2586, 1.005, 0.2586, 1.005, 0.4919, 0.8349, 0.4919, -0.5289, 0.5227, -0.4065, 0.7196, -0.5289, 0.9164, -0.6513, 0.7196, 0.8349, 0.008948, 1.005, 0.008948, 1.005, 0.2423, 0.8349, 0.2423, -0.4065, 0.2807, -0.4022, 0.2876, -0.3997, 0.2836, -0.4022, 0.2738, -0.01451, 0.9913, -0.01451, 0.9995, -0.01588, 0.9995, -0.01688, 0.9913, -0.01451, 0.008948, -0.01688, 0.008948, -0.01688, 0.004226, -0.01451, 0.0007693, -0.4065, 0.7196, -0.4022, 0.7127, -0.3997, 0.7167, -0.4022, 0.7265, 1.005, 0.008948, 1.005, 0.0007693, 1.006, 0.0007693, 1.007, 0.008948, 1.005, 0.9913, 1.007, 0.9913, 1.007, 0.996, 1.005, 0.9995, -0.5289, 0.08383, -0.5246, 0.07693, -0.5271, 0.07294, -0.5332, 0.07693, -0.01451, 0.2423, -0.01451, 0.2504, -0.01588, 0.2504, -0.01688, 0.2423, -0.01451, 0.2586, -0.01688, 0.2586, -0.01688, 0.2539, -0.01451, 0.2504, -0.5289, 0.5227, -0.5332, 0.5158, -0.5307, 0.5118, -0.5246, 0.5158, 1.005, 0.2586, 1.005, 0.2504, 1.006, 0.2504, 1.007, 0.2586, 1.005, 0.2423, 1.007, 0.2423, 1.007, 0.247, 1.005, 0.2504, -0.6513, 0.2807, -0.6556, 0.2738, -0.6581, 0.2778, -0.6556, 0.2876, -0.01451, 0.4919, -0.01451, 0.5001, -0.01588, 0.5001, -0.01688, 0.4919, -0.01451, 0.5083, -0.01688, 0.5083, -0.01688, 0.5036, -0.01451, 0.5001, -0.6513, 0.7196, -0.6556, 0.7265, -0.6581, 0.7225, -0.6556, 0.7127, 1.005, 0.5083, 1.005, 0.5001, 1.006, 0.5001, 1.007, 0.5083, 1.005, 0.4919, 1.007, 0.4919, 1.007, 0.4967, 1.005, 0.5001, -0.5289, 0.4775, -0.5332, 0.4845, -0.5307, 0.4884, -0.5246, 0.4845, -0.01451, 0.7416, -0.01451, 0.7498, -0.01588, 0.7498, -0.01688, 0.7416, -0.01451, 0.758, -0.01688, 0.758, -0.01688, 0.7533, -0.01451, 0.7498, -0.5289, 0.9164, -0.5246, 0.9233, -0.5271, 0.9273, -0.5332, 0.9233, 1.005, 0.758, 1.005, 0.7498, 1.006, 0.7498, 1.007, 0.758, 1.005, 0.7416, 1.007, 0.7416, 1.007, 0.7464, 1.005, 0.7498, -0.01451, 0.008948, -0.01451, 0.2423, -0.01688, 0.2423, -0.01688, 0.008948, -0.4022, 0.2738, -0.5246, 0.07693, -0.5289, 0.08383, -0.4065, 0.2807, 1.005, 0.2423, 1.005, 0.008948, 1.007, 0.008948, 1.007, 0.2423, -0.5246, 0.5158, -0.4022, 0.7127, -0.4065, 0.7196, -0.5289, 0.5227, 0.8349, 0.9913, 1.005, 0.9913, 1.005, 0.9995, 0.8349, 0.9995, 0.8349, 0.0007693, 1.005, 0.0007693, 1.005, 0.008948, 0.8349, 0.008948, 0.1554, 0.2586, -0.01451, 0.2586, -0.01451, 0.2504, 0.1554, 0.2504, 0.1554, 0.2504, -0.01451, 0.2504, -0.01451, 0.2423, 0.1554, 0.2423, -0.01451, 0.2586, -0.01451, 0.4919, -0.01688, 0.4919, -0.01688, 0.2586, -0.5332, 0.07693, -0.6556, 0.2738, -0.6513, 0.2807, -0.5289, 0.08383, 1.005, 0.4919, 1.005, 0.2586, 1.007, 0.2586, 1.007, 0.4919, -0.6556, 0.7127, -0.5332, 0.5158, -0.5289, 0.5227, -0.6513, 0.7196, 0.1554, 0.5083, -0.01451, 0.5083, -0.01451, 0.5001, 0.1554, 0.5001, 0.1554, 0.5001, -0.01451, 0.5001, -0.01451, 0.4919, 0.1554, 0.4919, -0.01451, 0.5083, -0.01451, 0.7416, -0.01688, 0.7416, -0.01688, 0.5083, -0.6556, 0.2876, -0.5332, 0.4845, -0.5289, 0.4775, -0.6513, 0.2807, 1.005, 0.7416, 1.005, 0.5083, 1.007, 0.5083, 1.007, 0.7416, -0.5332, 0.9233, -0.6556, 0.7265, -0.6513, 0.7196, -0.5289, 0.9164, 0.1554, 0.758, -0.01451, 0.758, -0.01451, 0.7498, 0.1554, 0.7498, 0.1554, 0.7498, -0.01451, 0.7498, -0.01451, 0.7416, 0.1554, 0.7416, -0.01451, 0.758, -0.01451, 0.9913, -0.01688, 0.9913, -0.01688, 0.758, -0.5246, 0.4845, -0.4022, 0.2876, -0.4065, 0.2807, -0.5289, 0.4775, 1.005, 0.9913, 1.005, 0.758, 1.007, 0.758, 1.007, 0.9913, -0.4022, 0.7265, -0.5246, 0.9233, -0.5289, 0.9164, -0.4065, 0.7196, -0.4065, 0.2807, -0.5289, 0.08383, -0.6513, 0.2807, -0.5289, 0.4775, 1.005, 0.7498, 0.8349, 0.7498, 0.8349, 0.7416, 1.005, 0.7416, 0.8349, 0.7498, 0.665, 0.7498, 0.665, 0.7416, 0.8349, 0.7416, 0.665, 0.7498, 0.4951, 0.7498, 0.4951, 0.7416, 0.665, 0.7416, 0.4951, 0.7498, 0.3252, 0.7498, 0.3252, 0.7416, 0.4951, 0.7416, 0.3252, 0.7498, 0.1554, 0.7498, 0.1554, 0.7416, 0.3252, 0.7416, 1.005, 0.758, 0.8349, 0.758, 0.8349, 0.7498, 1.005, 0.7498, 0.8349, 0.758, 0.665, 0.758, 0.665, 0.7498, 0.8349, 0.7498, 0.665, 0.758, 0.4951, 0.758, 0.4951, 0.7498, 0.665, 0.7498, 0.4951, 0.758, 0.3252, 0.758, 0.3252, 0.7498, 0.4951, 0.7498, 0.3252, 0.758, 0.1554, 0.758, 0.1554, 0.7498, 0.3252, 0.7498, 1.005, 0.5001, 0.8349, 0.5001, 0.8349, 0.4919, 1.005, 0.4919, 0.8349, 0.5001, 0.665, 0.5001, 0.665, 0.4919, 0.8349, 0.4919, 0.665, 0.5001, 0.4951, 0.5001, 0.4951, 0.4919, 0.665, 0.4919, 0.4951, 0.5001, 0.3252, 0.5001, 0.3252, 0.4919, 0.4951, 0.4919, 0.3252, 0.5001, 0.1554, 0.5001, 0.1554, 0.4919, 0.3252, 0.4919, 1.005, 0.5083, 0.8349, 0.5083, 0.8349, 0.5001, 1.005, 0.5001, 0.8349, 0.5083, 0.665, 0.5083, 0.665, 0.5001, 0.8349, 0.5001, 0.665, 0.5083, 0.4951, 0.5083, 0.4951, 0.5001, 0.665, 0.5001, 0.4951, 0.5083, 0.3252, 0.5083, 0.3252, 0.5001, 0.4951, 0.5001, 0.3252, 0.5083, 0.1554, 0.5083, 0.1554, 0.5001, 0.3252, 0.5001, 1.005, 0.2504, 0.8349, 0.2504, 0.8349, 0.2423, 1.005, 0.2423, 0.8349, 0.2504, 0.665, 0.2504, 0.665, 0.2423, 0.8349, 0.2423, 0.665, 0.2504, 0.4951, 0.2504, 0.4951, 0.2423, 0.665, 0.2423, 0.4951, 0.2504, 0.3252, 0.2504, 0.3252, 0.2423, 0.4951, 0.2423, 0.3252, 0.2504, 0.1554, 0.2504, 0.1554, 0.2423, 0.3252, 0.2423, 1.005, 0.2586, 0.8349, 0.2586, 0.8349, 0.2504, 1.005, 0.2504, 0.8349, 0.2586, 0.665, 0.2586, 0.665, 0.2504, 0.8349, 0.2504, 0.665, 0.2586, 0.4951, 0.2586, 0.4951, 0.2504, 0.665, 0.2504, 0.4951, 0.2586, 0.3252, 0.2586, 0.3252, 0.2504, 0.4951, 0.2504, 0.3252, 0.2586, 0.1554, 0.2586, 0.1554, 0.2504, 0.3252, 0.2504, -0.01451, 0.0007693, 0.1554, 0.0007693, 0.1554, 0.008948, -0.01451, 0.008948, 0.1554, 0.0007693, 0.3252, 0.0007693, 0.3252, 0.008948, 0.1554, 0.008948, 0.3252, 0.0007693, 0.4951, 0.0007693, 0.4951, 0.008948, 0.3252, 0.008948, 0.4951, 0.0007693, 0.665, 0.0007693, 0.665, 0.008948, 0.4951, 0.008948, 0.665, 0.0007693, 0.8349, 0.0007693, 0.8349, 0.008948, 0.665, 0.008948, -0.01451, 0.9913, 0.1554, 0.9913, 0.1554, 0.9995, -0.01451, 0.9995, 0.1554, 0.9913, 0.3252, 0.9913, 0.3252, 0.9995, 0.1554, 0.9995, 0.3252, 0.9913, 0.4951, 0.9913, 0.4951, 0.9995, 0.3252, 0.9995, 0.4951, 0.9913, 0.665, 0.9913, 0.665, 0.9995, 0.4951, 0.9995, 0.665, 0.9913, 0.8349, 0.9913, 0.8349, 0.9995, 0.665, 0.9995, -0.01451, 0.008948, 0.1554, 0.008948, 0.1554, 0.2423, -0.01451, 0.2423, 0.1554, 0.008948, 0.3252, 0.008948, 0.3252, 0.2423, 0.1554, 0.2423, 0.3252, 0.008948, 0.4951, 0.008948, 0.4951, 0.2423, 0.3252, 0.2423, 0.4951, 0.008948, 0.665, 0.008948, 0.665, 0.2423, 0.4951, 0.2423, 0.665, 0.008948, 0.8349, 0.008948, 0.8349, 0.2423, 0.665, 0.2423, -0.01451, 0.2586, 0.1554, 0.2586, 0.1554, 0.4919, -0.01451, 0.4919, 0.1554, 0.2586, 0.3252, 0.2586, 0.3252, 0.4919, 0.1554, 0.4919, 0.3252, 0.2586, 0.4951, 0.2586, 0.4951, 0.4919, 0.3252, 0.4919, 0.4951, 0.2586, 0.665, 0.2586, 0.665, 0.4919, 0.4951, 0.4919, 0.665, 0.2586, 0.8349, 0.2586, 0.8349, 0.4919, 0.665, 0.4919, -0.01451, 0.5083, 0.1554, 0.5083, 0.1554, 0.7416, -0.01451, 0.7416, 0.1554, 0.5083, 0.3252, 0.5083, 0.3252, 0.7416, 0.1554, 0.7416, 0.3252, 0.5083, 0.4951, 0.5083, 0.4951, 0.7416, 0.3252, 0.7416, 0.4951, 0.5083, 0.665, 0.5083, 0.665, 0.7416, 0.4951, 0.7416, 0.665, 0.5083, 0.8349, 0.5083, 0.8349, 0.7416, 0.665, 0.7416, -0.01451, 0.758, 0.1554, 0.758, 0.1554, 0.9913, -0.01451, 0.9913, 0.1554, 0.758, 0.3252, 0.758, 0.3252, 0.9913, 0.1554, 0.9913, 0.3252, 0.758, 0.4951, 0.758, 0.4951, 0.9913, 0.3252, 0.9913, 0.4951, 0.758, 0.665, 0.758, 0.665, 0.9913, 0.4951, 0.9913, 0.665, 0.758, 0.8349, 0.758, 0.8349, 0.9913, 0.665, 0.9913])
me_cylinder_002.materials.append(mat_metal_cycles)
me_cylinder_002.use_remesh_preserve_volume = False
me_cylinder_002.use_remesh_preserve_attributes = False
me_cylinder_002.use_mirror_vertex_groups = False
me_cylinder_002.update()
me_cylinder_001 = bpy.data.meshes.new('Cylinder.001')
me_cylinder_001.from_pydata([(-2.328e-10, 0.09345, -1.0), (-0.003276, 0.09672, -0.9954), (0.003276, 0.09672, -0.9954), (-0.002316, 0.09577, -0.9986), (-2.328e-10, 0.09723, -0.998), (-2.328e-10, 0.09808, -0.9954), (0.002316, 0.09577, -0.9986), (0.0, 0.09345, 1.0), (0.003276, 0.09672, 0.9954), (-0.003276, 0.09672, 0.9954), (0.002316, 0.09577, 0.9986), (1.164e-10, 0.09723, 0.998), (2.328e-10, 0.09808, 0.9954), (-0.002316, 0.09577, 0.9986), (0.09345, -3.958e-09, -1.0), (0.09672, 0.003276, -0.9954), (0.09672, -0.003276, -0.9954), (0.09577, 0.002316, -0.9986), (0.09723, -3.868e-09, -0.998), (0.09808, -3.752e-09, -0.9954), (0.09577, -0.002316, -0.9986), (0.09345, -3.958e-09, 1.0), (0.09672, -0.003276, 0.9954), (0.09672, 0.003276, 0.9954), (0.09577, -0.002316, 0.9986), (0.09723, -4.217e-09, 0.998), (0.09808, -4.567e-09, 0.9954), (0.09577, 0.002316, 0.9986), (-8.382e-09, -0.09345, -1.0), (0.003276, -0.09672, -0.9954), (-0.003276, -0.09672, -0.9954), (0.002316, -0.09577, -0.9986), (-8.435e-09, -0.09723, -0.998), (-8.202e-09, -0.09808, -0.9954), (-0.002316, -0.09577, -0.9986), (-8.149e-09, -0.09345, 1.0), (-0.003276, -0.09672, 0.9954), (0.003276, -0.09672, 0.9954), (-0.002316, -0.09577, 0.9986), (-8.784e-09, -0.09723, 0.998), (-9.017e-09, -0.09808, 0.9954), (0.002316, -0.09577, 0.9986), (-0.09345, 9.313e-10, -1.0), (-0.09672, -0.003276, -0.9954), (-0.09672, 0.003276, -0.9954), (-0.09577, -0.002316, -0.9986), (-0.09723, 1.034e-09, -0.998), (-0.09808, 8.007e-10, -0.9954), (-0.09577, 0.002316, -0.9986), (-0.09345, 9.313e-10, 1.0), (-0.09672, 0.003276, 0.9954), (-0.09672, -0.003276, 0.9954), (-0.09577, 0.002316, 0.9986), (-0.09723, 1.266e-09, 0.998), (-0.09808, 1.732e-09, 0.9954), (-0.09577, -0.002316, 0.9986), (-0.003276, 0.09672, -0.6636), (-0.003276, 0.09672, -0.3318), (0.00991, 0.1044, -0.002028), (0.03274, 0.1171, 0.3263), (0.01019, 0.1041, 0.6616), (0.01347, 0.1055, 0.6615), (0.03603, 0.1184, 0.3263), (0.01319, 0.1057, -0.002032), (-7.761e-11, 0.09808, -0.3318), (-1.552e-10, 0.09808, -0.6636), (0.01674, 0.1041, 0.6615), (0.03931, 0.1171, 0.3263), (0.01646, 0.1044, -0.002034), (0.003276, 0.09672, -0.3318), (0.003276, 0.09672, -0.6636), (0.1074, 0.003062, 0.6619), (0.1273, 0.01423, 0.3271), (0.1071, 0.003349, -0.001649), (0.09672, -0.003276, -0.3318), (0.09672, -0.003276, -0.6636), (0.09808, -3.887e-09, -0.6636), (0.09808, -4.023e-09, -0.3318), (0.1085, 0.006644, -0.00166), (0.1287, 0.01756, 0.3271), (0.1088, 0.006357, 0.6619), (0.09672, 0.003276, -0.6636), (0.09672, 0.003276, -0.3318), (0.1073, 0.009971, -0.001678), (0.1276, 0.02095, 0.327), (0.1076, 0.009685, 0.6619), (0.005045, -0.09145, 0.6624), (0.02256, -0.08151, 0.3279), (0.004779, -0.09119, -0.001182), (-0.003276, -0.09672, -0.3318), (-0.003276, -0.09672, -0.6636), (-8.338e-09, -0.09808, -0.6636), (-8.473e-09, -0.09808, -0.3318), (0.007996, -0.09257, -0.001176), (0.02572, -0.08292, 0.3279), (0.008262, -0.09283, 0.6624), (0.003276, -0.09672, -0.6636), (0.003276, -0.09672, -0.3318), (0.01133, -0.09118, -0.001187), (0.02912, -0.0815, 0.3279), (0.0116, -0.09144, 0.6624), (-0.08591, 0.009455, 0.6621), (-0.0661, 0.02071, 0.3271), (-0.08618, 0.009725, -0.001514), (-0.09672, 0.003276, -0.3318), (-0.09672, 0.003276, -0.6636), (-0.09808, 9.56e-10, -0.6636), (-0.09808, 1.111e-09, -0.3318), (-0.08766, 0.006394, -0.001494), (-0.0677, 0.01731, 0.3272), (-0.08739, 0.006125, 0.6621), (-0.09672, -0.003276, -0.6636), (-0.09672, -0.003276, -0.3318), (-0.08636, 0.003102, -0.001485), (-0.06644, 0.01399, 0.3272), (-0.08609, 0.002834, 0.6621)], [], [(101, 50, 9, 60), (86, 36, 51, 115), (71, 22, 37, 100), (21, 7, 49, 35), (66, 8, 23, 85), (0, 3, 4, 6), (1, 5, 4, 3), (2, 6, 4, 5), (7, 10, 11, 13), (8, 12, 11, 10), (9, 13, 11, 12), (14, 17, 18, 20), (15, 19, 18, 17), (16, 20, 18, 19), (21, 24, 25, 27), (22, 26, 25, 24), (23, 27, 25, 26), (28, 31, 32, 34), (29, 33, 32, 31), (30, 34, 32, 33), (35, 38, 39, 41), (36, 40, 39, 38), (37, 41, 39, 40), (42, 45, 46, 48), (43, 47, 46, 45), (44, 48, 46, 47), (49, 52, 53, 55), (50, 54, 53, 52), (51, 55, 53, 54), (2, 15, 17, 6), (6, 17, 14, 0), (23, 8, 10, 27), (27, 10, 7, 21), (60, 9, 12, 61), (61, 12, 8, 66), (75, 16, 19, 76), (76, 19, 15, 81), (16, 29, 31, 20), (20, 31, 28, 14), (37, 22, 24, 41), (41, 24, 21, 35), (90, 30, 33, 91), (91, 33, 29, 96), (30, 43, 45, 34), (34, 45, 42, 28), (51, 36, 38, 55), (55, 38, 35, 49), (105, 44, 47, 106), (106, 47, 43, 111), (44, 1, 3, 48), (48, 3, 0, 42), (9, 50, 52, 13), (13, 52, 49, 7), (0, 14, 28, 42), (54, 110, 115, 51), (110, 109, 114, 115), (109, 108, 113, 114), (108, 107, 112, 113), (107, 106, 111, 112), (50, 101, 110, 54), (101, 102, 109, 110), (102, 103, 108, 109), (103, 104, 107, 108), (104, 105, 106, 107), (40, 95, 100, 37), (95, 94, 99, 100), (94, 93, 98, 99), (93, 92, 97, 98), (92, 91, 96, 97), (36, 86, 95, 40), (86, 87, 94, 95), (87, 88, 93, 94), (88, 89, 92, 93), (89, 90, 91, 92), (26, 80, 85, 23), (80, 79, 84, 85), (79, 78, 83, 84), (78, 77, 82, 83), (77, 76, 81, 82), (22, 71, 80, 26), (71, 72, 79, 80), (72, 73, 78, 79), (73, 74, 77, 78), (74, 75, 76, 77), (5, 65, 70, 2), (65, 64, 69, 70), (64, 63, 68, 69), (63, 62, 67, 68), (62, 61, 66, 67), (1, 56, 65, 5), (56, 57, 64, 65), (57, 58, 63, 64), (58, 59, 62, 63), (59, 60, 61, 62), (2, 70, 81, 15), (70, 69, 82, 81), (69, 68, 83, 82), (68, 67, 84, 83), (67, 66, 85, 84), (16, 75, 96, 29), (75, 74, 97, 96), (74, 73, 98, 97), (73, 72, 99, 98), (72, 71, 100, 99), (30, 90, 111, 43), (90, 89, 112, 111), (89, 88, 113, 112), (88, 87, 114, 113), (87, 86, 115, 114), (44, 105, 56, 1), (105, 104, 57, 56), (104, 103, 58, 57), (103, 102, 59, 58), (102, 101, 60, 59)])
_uv = me_cylinder_001.uv_layers.new(name='UVMap')
_uv.uv.foreach_set('vector', [0.8349, 0.758, 1.005, 0.758, 1.005, 0.9913, 0.8349, 0.9913, 0.8349, 0.5083, 1.005, 0.5083, 1.005, 0.7416, 0.8349, 0.7416, 0.8349, 0.2586, 1.005, 0.2586, 1.005, 0.4919, 0.8349, 0.4919, -0.5289, 0.5227, -0.4065, 0.7196, -0.5289, 0.9164, -0.6513, 0.7196, 0.8349, 0.008948, 1.005, 0.008948, 1.005, 0.2423, 0.8349, 0.2423, -0.4065, 0.2807, -0.4022, 0.2876, -0.3997, 0.2836, -0.4022, 0.2738, -0.01451, 0.9913, -0.01451, 0.9995, -0.01588, 0.9995, -0.01688, 0.9913, -0.01451, 0.008948, -0.01688, 0.008948, -0.01688, 0.004226, -0.01451, 0.0007693, -0.4065, 0.7196, -0.4022, 0.7127, -0.3997, 0.7167, -0.4022, 0.7265, 1.005, 0.008948, 1.005, 0.0007693, 1.006, 0.0007693, 1.007, 0.008948, 1.005, 0.9913, 1.007, 0.9913, 1.007, 0.996, 1.005, 0.9995, -0.5289, 0.08383, -0.5246, 0.07693, -0.5271, 0.07294, -0.5332, 0.07693, -0.01451, 0.2423, -0.01451, 0.2504, -0.01588, 0.2504, -0.01688, 0.2423, -0.01451, 0.2586, -0.01688, 0.2586, -0.01688, 0.2539, -0.01451, 0.2504, -0.5289, 0.5227, -0.5332, 0.5158, -0.5307, 0.5118, -0.5246, 0.5158, 1.005, 0.2586, 1.005, 0.2504, 1.006, 0.2504, 1.007, 0.2586, 1.005, 0.2423, 1.007, 0.2423, 1.007, 0.247, 1.005, 0.2504, -0.6513, 0.2807, -0.6556, 0.2738, -0.6581, 0.2778, -0.6556, 0.2876, -0.01451, 0.4919, -0.01451, 0.5001, -0.01588, 0.5001, -0.01688, 0.4919, -0.01451, 0.5083, -0.01688, 0.5083, -0.01688, 0.5036, -0.01451, 0.5001, -0.6513, 0.7196, -0.6556, 0.7265, -0.6581, 0.7225, -0.6556, 0.7127, 1.005, 0.5083, 1.005, 0.5001, 1.006, 0.5001, 1.007, 0.5083, 1.005, 0.4919, 1.007, 0.4919, 1.007, 0.4967, 1.005, 0.5001, -0.5289, 0.4775, -0.5332, 0.4845, -0.5307, 0.4884, -0.5246, 0.4845, -0.01451, 0.7416, -0.01451, 0.7498, -0.01588, 0.7498, -0.01688, 0.7416, -0.01451, 0.758, -0.01688, 0.758, -0.01688, 0.7533, -0.01451, 0.7498, -0.5289, 0.9164, -0.5246, 0.9233, -0.5271, 0.9273, -0.5332, 0.9233, 1.005, 0.758, 1.005, 0.7498, 1.006, 0.7498, 1.007, 0.758, 1.005, 0.7416, 1.007, 0.7416, 1.007, 0.7464, 1.005, 0.7498, -0.01451, 0.008948, -0.01451, 0.2423, -0.01688, 0.2423, -0.01688, 0.008948, -0.4022, 0.2738, -0.5246, 0.07693, -0.5289, 0.08383, -0.4065, 0.2807, 1.005, 0.2423, 1.005, 0.008948, 1.007, 0.008948, 1.007, 0.2423, -0.5246, 0.5158, -0.4022, 0.7127, -0.4065, 0.7196, -0.5289, 0.5227, 0.8349, 0.9913, 1.005, 0.9913, 1.005, 0.9995, 0.8349, 0.9995, 0.8349, 0.0007693, 1.005, 0.0007693, 1.005, 0.008948, 0.8349, 0.008948, 0.1554, 0.2586, -0.01451, 0.2586, -0.01451, 0.2504, 0.1554, 0.2504, 0.1554, 0.2504, -0.01451, 0.2504, -0.01451, 0.2423, 0.1554, 0.2423, -0.01451, 0.2586, -0.01451, 0.4919, -0.01688, 0.4919, -0.01688, 0.2586, -0.5332, 0.07693, -0.6556, 0.2738, -0.6513, 0.2807, -0.5289, 0.08383, 1.005, 0.4919, 1.005, 0.2586, 1.007, 0.2586, 1.007, 0.4919, -0.6556, 0.7127, -0.5332, 0.5158, -0.5289, 0.5227, -0.6513, 0.7196, 0.1554, 0.5083, -0.01451, 0.5083, -0.01451, 0.5001, 0.1554, 0.5001, 0.1554, 0.5001, -0.01451, 0.5001, -0.01451, 0.4919, 0.1554, 0.4919, -0.01451, 0.5083, -0.01451, 0.7416, -0.01688, 0.7416, -0.01688, 0.5083, -0.6556, 0.2876, -0.5332, 0.4845, -0.5289, 0.4775, -0.6513, 0.2807, 1.005, 0.7416, 1.005, 0.5083, 1.007, 0.5083, 1.007, 0.7416, -0.5332, 0.9233, -0.6556, 0.7265, -0.6513, 0.7196, -0.5289, 0.9164, 0.1554, 0.758, -0.01451, 0.758, -0.01451, 0.7498, 0.1554, 0.7498, 0.1554, 0.7498, -0.01451, 0.7498, -0.01451, 0.7416, 0.1554, 0.7416, -0.01451, 0.758, -0.01451, 0.9913, -0.01688, 0.9913, -0.01688, 0.758, -0.5246, 0.4845, -0.4022, 0.2876, -0.4065, 0.2807, -0.5289, 0.4775, 1.005, 0.9913, 1.005, 0.758, 1.007, 0.758, 1.007, 0.9913, -0.4022, 0.7265, -0.5246, 0.9233, -0.5289, 0.9164, -0.4065, 0.7196, -0.4065, 0.2807, -0.5289, 0.08383, -0.6513, 0.2807, -0.5289, 0.4775, 1.005, 0.7498, 0.8349, 0.7498, 0.8349, 0.7416, 1.005, 0.7416, 0.8349, 0.7498, 0.665, 0.7498, 0.665, 0.7416, 0.8349, 0.7416, 0.665, 0.7498, 0.4951, 0.7498, 0.4951, 0.7416, 0.665, 0.7416, 0.4951, 0.7498, 0.3252, 0.7498, 0.3252, 0.7416, 0.4951, 0.7416, 0.3252, 0.7498, 0.1554, 0.7498, 0.1554, 0.7416, 0.3252, 0.7416, 1.005, 0.758, 0.8349, 0.758, 0.8349, 0.7498, 1.005, 0.7498, 0.8349, 0.758, 0.665, 0.758, 0.665, 0.7498, 0.8349, 0.7498, 0.665, 0.758, 0.4951, 0.758, 0.4951, 0.7498, 0.665, 0.7498, 0.4951, 0.758, 0.3252, 0.758, 0.3252, 0.7498, 0.4951, 0.7498, 0.3252, 0.758, 0.1554, 0.758, 0.1554, 0.7498, 0.3252, 0.7498, 1.005, 0.5001, 0.8349, 0.5001, 0.8349, 0.4919, 1.005, 0.4919, 0.8349, 0.5001, 0.665, 0.5001, 0.665, 0.4919, 0.8349, 0.4919, 0.665, 0.5001, 0.4951, 0.5001, 0.4951, 0.4919, 0.665, 0.4919, 0.4951, 0.5001, 0.3252, 0.5001, 0.3252, 0.4919, 0.4951, 0.4919, 0.3252, 0.5001, 0.1554, 0.5001, 0.1554, 0.4919, 0.3252, 0.4919, 1.005, 0.5083, 0.8349, 0.5083, 0.8349, 0.5001, 1.005, 0.5001, 0.8349, 0.5083, 0.665, 0.5083, 0.665, 0.5001, 0.8349, 0.5001, 0.665, 0.5083, 0.4951, 0.5083, 0.4951, 0.5001, 0.665, 0.5001, 0.4951, 0.5083, 0.3252, 0.5083, 0.3252, 0.5001, 0.4951, 0.5001, 0.3252, 0.5083, 0.1554, 0.5083, 0.1554, 0.5001, 0.3252, 0.5001, 1.005, 0.2504, 0.8349, 0.2504, 0.8349, 0.2423, 1.005, 0.2423, 0.8349, 0.2504, 0.665, 0.2504, 0.665, 0.2423, 0.8349, 0.2423, 0.665, 0.2504, 0.4951, 0.2504, 0.4951, 0.2423, 0.665, 0.2423, 0.4951, 0.2504, 0.3252, 0.2504, 0.3252, 0.2423, 0.4951, 0.2423, 0.3252, 0.2504, 0.1554, 0.2504, 0.1554, 0.2423, 0.3252, 0.2423, 1.005, 0.2586, 0.8349, 0.2586, 0.8349, 0.2504, 1.005, 0.2504, 0.8349, 0.2586, 0.665, 0.2586, 0.665, 0.2504, 0.8349, 0.2504, 0.665, 0.2586, 0.4951, 0.2586, 0.4951, 0.2504, 0.665, 0.2504, 0.4951, 0.2586, 0.3252, 0.2586, 0.3252, 0.2504, 0.4951, 0.2504, 0.3252, 0.2586, 0.1554, 0.2586, 0.1554, 0.2504, 0.3252, 0.2504, -0.01451, 0.0007693, 0.1554, 0.0007693, 0.1554, 0.008948, -0.01451, 0.008948, 0.1554, 0.0007693, 0.3252, 0.0007693, 0.3252, 0.008948, 0.1554, 0.008948, 0.3252, 0.0007693, 0.4951, 0.0007693, 0.4951, 0.008948, 0.3252, 0.008948, 0.4951, 0.0007693, 0.665, 0.0007693, 0.665, 0.008948, 0.4951, 0.008948, 0.665, 0.0007693, 0.8349, 0.0007693, 0.8349, 0.008948, 0.665, 0.008948, -0.01451, 0.9913, 0.1554, 0.9913, 0.1554, 0.9995, -0.01451, 0.9995, 0.1554, 0.9913, 0.3252, 0.9913, 0.3252, 0.9995, 0.1554, 0.9995, 0.3252, 0.9913, 0.4951, 0.9913, 0.4951, 0.9995, 0.3252, 0.9995, 0.4951, 0.9913, 0.665, 0.9913, 0.665, 0.9995, 0.4951, 0.9995, 0.665, 0.9913, 0.8349, 0.9913, 0.8349, 0.9995, 0.665, 0.9995, -0.01451, 0.008948, 0.1554, 0.008948, 0.1554, 0.2423, -0.01451, 0.2423, 0.1554, 0.008948, 0.3252, 0.008948, 0.3252, 0.2423, 0.1554, 0.2423, 0.3252, 0.008948, 0.4951, 0.008948, 0.4951, 0.2423, 0.3252, 0.2423, 0.4951, 0.008948, 0.665, 0.008948, 0.665, 0.2423, 0.4951, 0.2423, 0.665, 0.008948, 0.8349, 0.008948, 0.8349, 0.2423, 0.665, 0.2423, -0.01451, 0.2586, 0.1554, 0.2586, 0.1554, 0.4919, -0.01451, 0.4919, 0.1554, 0.2586, 0.3252, 0.2586, 0.3252, 0.4919, 0.1554, 0.4919, 0.3252, 0.2586, 0.4951, 0.2586, 0.4951, 0.4919, 0.3252, 0.4919, 0.4951, 0.2586, 0.665, 0.2586, 0.665, 0.4919, 0.4951, 0.4919, 0.665, 0.2586, 0.8349, 0.2586, 0.8349, 0.4919, 0.665, 0.4919, -0.01451, 0.5083, 0.1554, 0.5083, 0.1554, 0.7416, -0.01451, 0.7416, 0.1554, 0.5083, 0.3252, 0.5083, 0.3252, 0.7416, 0.1554, 0.7416, 0.3252, 0.5083, 0.4951, 0.5083, 0.4951, 0.7416, 0.3252, 0.7416, 0.4951, 0.5083, 0.665, 0.5083, 0.665, 0.7416, 0.4951, 0.7416, 0.665, 0.5083, 0.8349, 0.5083, 0.8349, 0.7416, 0.665, 0.7416, -0.01451, 0.758, 0.1554, 0.758, 0.1554, 0.9913, -0.01451, 0.9913, 0.1554, 0.758, 0.3252, 0.758, 0.3252, 0.9913, 0.1554, 0.9913, 0.3252, 0.758, 0.4951, 0.758, 0.4951, 0.9913, 0.3252, 0.9913, 0.4951, 0.758, 0.665, 0.758, 0.665, 0.9913, 0.4951, 0.9913, 0.665, 0.758, 0.8349, 0.758, 0.8349, 0.9913, 0.665, 0.9913])
me_cylinder_001.materials.append(mat_metal_cycles)
me_cylinder_001.use_remesh_preserve_volume = False
me_cylinder_001.use_remesh_preserve_attributes = False
me_cylinder_001.use_mirror_vertex_groups = False
me_cylinder_001.update()
me_corridor = bpy.data.meshes.new('Corridor')
me_corridor.from_pydata([(1.0, 1.0, -1.0), (1.0, -1.0, -1.0), (-1.0, -1.0, -1.0), (-1.0, 1.0, -1.0), (1.0, 1.0, 1.0), (1.0, -1.0, 1.0), (-1.0, -1.0, 1.0), (-1.0, 1.0, 1.0), (3.0, 1.0, -1.0), (3.0, -1.0, -1.0), (3.0, 1.0, 1.0), (3.0, -1.0, 1.0), (5.0, 1.0, -1.0), (5.0, -1.0, -1.0), (5.0, 1.0, 1.0), (5.0, -1.0, 1.0), (7.0, 1.0, -1.0), (7.0, -1.0, -1.0), (7.0, 1.0, 1.0), (7.0, -1.0, 1.0), (-7.0, -1.0, -1.0), (-7.0, 1.0, -1.0), (-7.0, -1.0, 1.0), (-7.0, 1.0, 1.0), (-3.0, -1.0, 1.0), (-5.0, -1.0, 1.0), (-5.0, -1.0, -1.0), (-3.0, -1.0, -1.0), (-3.0, 1.0, 1.0), (-5.0, 1.0, 1.0), (-3.0, 1.0, -1.0), (-5.0, 1.0, -1.0), (-7.0, 7.0, -1.0), (-7.0, 7.0, 1.0), (-5.0, 7.0, 1.0), (-5.0, 7.0, -1.0), (-7.0, 3.0, -1.0), (-7.0, 5.0, -1.0), (-5.0, 5.0, -1.0), (-5.0, 3.0, -1.0), (-5.0, 5.0, 1.0), (-5.0, 3.0, 1.0), (-7.0, 5.0, 1.0), (-7.0, 3.0, 1.0), (-7.0, -1.0, -1.0), (-7.0, -1.0, 1.0), (-5.0, -1.0, 1.0), (-5.0, -1.0, -1.0), (-7.0, -1.0, -1.0), (-7.0, -1.0, 1.0), (-5.0, -1.0, 1.0), (-5.0, -1.0, -1.0), (-7.0, -3.0, -1.0), (-7.0, -3.0, 1.0), (-5.0, -3.0, 1.0), (-5.0, -3.0, -1.0), (-7.0, -5.0, -1.0), (-7.0, -5.0, 1.0), (-5.0, -5.0, 1.0), (-5.0, -5.0, -1.0), (-7.0, -7.0, -1.0), (-7.0, -7.0, 1.0), (-5.0, -7.0, 1.0), (-5.0, -7.0, -1.0)], [], [(0, 1, 2, 3), (4, 7, 6, 5), (4, 5, 11, 10), (1, 5, 6, 2), (22, 20, 44, 45), (4, 0, 3, 7), (11, 9, 13, 15), (5, 1, 9, 11), (0, 4, 10, 8), (1, 0, 8, 9), (14, 15, 19, 18), (9, 8, 12, 13), (10, 11, 15, 14), (8, 10, 14, 12), (16, 18, 19, 17), (12, 14, 18, 16), (15, 13, 17, 19), (13, 12, 16, 17), (20, 22, 23, 21), (25, 29, 23, 22), (38, 37, 32, 35), (31, 26, 20, 21), (3, 2, 27, 30), (30, 27, 26, 31), (7, 3, 30, 28), (28, 30, 31, 29), (6, 7, 28, 24), (24, 28, 29, 25), (2, 6, 24, 27), (27, 24, 25, 26), (34, 35, 32, 33), (40, 38, 35, 34), (42, 40, 34, 33), (37, 42, 33, 32), (21, 23, 43, 36), (36, 43, 42, 37), (23, 29, 41, 43), (43, 41, 40, 42), (29, 31, 39, 41), (41, 39, 38, 40), (31, 21, 36, 39), (39, 36, 37, 38), (47, 46, 50, 51), (26, 25, 46, 47), (20, 26, 47, 44), (25, 22, 45, 46), (48, 51, 55, 52), (46, 45, 49, 50), (44, 47, 51, 48), (45, 44, 48, 49), (52, 55, 59, 56), (49, 48, 52, 53), (51, 50, 54, 55), (50, 49, 53, 54), (59, 58, 62, 63), (53, 52, 56, 57), (55, 54, 58, 59), (54, 53, 57, 58), (63, 62, 61, 60), (58, 57, 61, 62), (56, 59, 63, 60), (57, 56, 60, 61)])
me_corridor.polygons.foreach_set('material_index', [3, 4, 4, 2, 2, 2, 2, 2, 2, 3, 4, 3, 4, 2, 2, 2, 2, 3, 2, 4, 3, 3, 3, 3, 2, 2, 4, 4, 2, 2, 2, 2, 4, 2, 2, 2, 4, 4, 2, 2, 3, 3, 2, 2, 0, 0, 3, 0, 0, 2, 3, 2, 2, 4, 2, 2, 2, 4, 2, 4, 3, 2])
_uv = me_corridor.uv_layers.new(name='UVMap')
_uv.uv.foreach_set('vector', [0.5169, 0.4747, 0.5169, 0.5253, 0.4831, 0.5253, 0.4831, 0.4747, 0.567, 0.6005, 0.433, 0.6005, 0.433, 0.3995, 0.567, 0.3995, 0.567, 0.6005, 0.567, 0.3995, 0.7011, 0.3995, 0.7011, 0.6005, 1.851, -0.01361, 1.851, 0.9751, 1.191, 0.9751, 1.191, -0.01361, -4.125, -5.659, -4.125, -5.659, -4.125, -5.659, -4.125, -5.659, 1.191, 0.9751, 1.191, -0.01361, 1.851, -0.01361, 1.851, 0.9751, 2.51, 0.9751, 2.51, -0.01361, 3.169, -0.01361, 3.169, 0.9751, 1.851, 0.9751, 1.851, -0.01361, 2.51, -0.01361, 2.51, 0.9751, 1.191, -0.01361, 1.191, 0.9751, 0.5317, 0.9751, 0.5317, -0.01361, 0.5169, 0.5253, 0.5169, 0.4747, 0.5507, 0.4747, 0.5507, 0.5253, 0.8351, 0.6005, 0.8351, 0.3995, 0.9691, 0.3995, 0.9691, 0.6005, 0.5507, 0.5253, 0.5507, 0.4747, 0.5845, 0.4747, 0.5845, 0.5253, 0.7011, 0.6005, 0.7011, 0.3995, 0.8351, 0.3995, 0.8351, 0.6005, 0.5317, -0.01361, 0.5317, 0.9751, -0.1278, 0.9751, -0.1278, -0.01361, 1.851, -0.01361, 1.851, 0.9751, 1.191, 0.9751, 1.191, -0.01361, 0.6538, 0.02448, 0.6538, 0.9235, 0.05417, 0.9235, 0.05417, 0.02448, 3.169, 0.9751, 3.169, -0.01361, 3.829, -0.01361, 3.829, 0.9751, 0.5845, 0.5253, 0.5845, 0.4747, 0.6182, 0.4747, 0.6182, 0.5253, 1.851, -0.01361, 1.851, 0.9751, 1.191, 0.9751, 1.191, -0.01361, 0.1649, 0.3995, 0.1649, 0.6005, 0.03087, 0.6005, 0.03087, 0.3995, 0.4155, 0.3733, 0.3818, 0.3733, 0.3818, 0.3226, 0.4155, 0.3226, 0.4155, 0.4747, 0.4155, 0.5253, 0.3818, 0.5253, 0.3818, 0.4747, 0.4831, 0.4747, 0.4831, 0.5253, 0.4493, 0.5253, 0.4493, 0.4747, 0.4493, 0.4747, 0.4493, 0.5253, 0.4155, 0.5253, 0.4155, 0.4747, 1.851, 0.9751, 1.851, -0.01361, 2.51, -0.01361, 2.51, 0.9751, 2.51, 0.9751, 2.51, -0.01361, 3.169, -0.01361, 3.169, 0.9751, 0.433, 0.3995, 0.433, 0.6005, 0.2989, 0.6005, 0.2989, 0.3995, 0.2989, 0.3995, 0.2989, 0.6005, 0.1649, 0.6005, 0.1649, 0.3995, 1.191, -0.01361, 1.191, 0.9751, 0.5317, 0.9751, 0.5317, -0.01361, 0.5317, -0.01361, 0.5317, 0.9751, -0.1278, 0.9751, -0.1278, -0.01361, 3.169, 0.9751, 3.169, -0.01361, 3.829, -0.01361, 3.829, 0.9751, 3.169, 0.9751, 3.169, -0.01361, 3.829, -0.01361, 3.829, 0.9751, 0.03087, 1.003, 0.1649, 1.003, 0.1649, 1.204, 0.03087, 1.204, -0.1278, -0.01361, -0.1278, 0.9751, -0.7872, 0.9751, -0.7872, -0.01361, 1.191, -0.01361, 1.191, 0.9751, 0.5317, 0.9751, 0.5317, -0.01361, 0.5317, -0.01361, 0.5317, 0.9751, -0.1278, 0.9751, -0.1278, -0.01361, 0.03087, 0.6005, 0.1649, 0.6005, 0.1649, 0.8016, 0.03087, 0.8016, 0.03087, 0.8016, 0.1649, 0.8016, 0.1649, 1.003, 0.03087, 1.003, 1.851, 0.9751, 1.851, -0.01361, 2.51, -0.01361, 2.51, 0.9751, 2.51, 0.9751, 2.51, -0.01361, 3.169, -0.01361, 3.169, 0.9751, 0.4155, 0.4747, 0.3818, 0.4747, 0.3818, 0.424, 0.4155, 0.424, 0.4155, 0.424, 0.3818, 0.424, 0.3818, 0.3733, 0.4155, 0.3733, -4.125, -5.659, -4.125, -5.659, -4.125, -5.659, -4.125, -5.659, -4.125, -5.659, -4.125, -5.659, -4.125, -5.659, -4.125, -5.659, 0.0, 0.0, 0.0, 0.0, 0.0, 0.0, 0.0, 0.0, 0.0, 0.0, 0.0, 0.0, 0.0, 0.0, 0.0, 0.0, 0.3818, 0.5253, 0.4155, 0.5253, 0.4155, 0.576, 0.3818, 0.576, 0.0, 0.0, 0.0, 0.0, 0.0, 0.0, 0.0, 0.0, 0.0, 0.0, 0.0, 0.0, 0.0, 0.0, 0.0, 0.0, -4.125, -5.659, -4.125, -5.659, -4.125, -5.659, -4.125, -5.659, 0.3818, 0.576, 0.4155, 0.576, 0.4155, 0.6267, 0.3818, 0.6267, 1.851, 0.9751, 1.851, -0.01361, 2.51, -0.01361, 2.51, 0.9751, 1.191, -0.01361, 1.191, 0.9751, 0.5317, 0.9751, 0.5317, -0.01361, 0.1649, 0.3995, 0.03087, 0.3995, 0.03087, 0.1984, 0.1649, 0.1984, -0.1278, -0.01361, -0.1278, 0.9751, -0.7872, 0.9751, -0.7872, -0.01361, 2.51, 0.9751, 2.51, -0.01361, 3.169, -0.01361, 3.169, 0.9751, 0.5317, -0.01361, 0.5317, 0.9751, -0.1278, 0.9751, -0.1278, -0.01361, 0.1649, 0.1984, 0.03087, 0.1984, 0.03087, -0.002644, 0.1649, -0.002644, 0.7472, -0.3886, 0.7472, 0.6001, 0.08779, 0.6001, 0.08779, -0.3886, 0.1649, -0.002644, 0.03087, -0.002644, 0.03087, -0.2037, 0.1649, -0.2037, 0.3818, 0.6267, 0.4155, 0.6267, 0.4155, 0.6774, 0.3818, 0.6774, 3.169, 0.9751, 3.169, -0.01361, 3.829, -0.01361, 3.829, 0.9751])
me_corridor.materials.append(mat_white)
me_corridor.materials.append(mat_black)
me_corridor.materials.append(mat_wall_cycles)
me_corridor.materials.append(mat_floor_cycles)
me_corridor.materials.append(mat_ceiling_cycles)
me_corridor.use_remesh_preserve_volume = False
me_corridor.use_remesh_preserve_attributes = False
me_corridor.use_mirror_vertex_groups = False
me_corridor.update()

# ---- objects
ob_cylinder_003 = bpy.data.objects.new('Cylinder.003', me_cylinder_005)
ob_cylinder_002 = bpy.data.objects.new('Cylinder.002', me_cylinder_003)
ob_cylinder_001 = bpy.data.objects.new('Cylinder.001', me_cylinder_002)
ob_cylinder = bpy.data.objects.new('Cylinder', me_cylinder_001)
ob_corridor = bpy.data.objects.new('Corridor', me_corridor)

# ---- transforms, parenting, visibility, modifiers, constraints
ob_cylinder_003.location = (4.952, 0.003023, 1.92)
ob_cylinder_003.rotation_euler = (-1.571, -0.7854, 4.371e-08)
ob_cylinder_003.scale = (1.0, 1.0, 0.9995)
ob_cylinder_003.lineart.crease_threshold = 0.0
ob_cylinder_002.location = (4.952, -0.904, 1.0)
ob_cylinder_002.rotation_euler = (0.0, -0.0, -0.7854)
ob_cylinder_002.lineart.crease_threshold = 0.0
ob_cylinder_001.location = (4.952, -0.904, 1.0)
ob_cylinder_001.rotation_euler = (0.0, -0.0, -0.7854)
ob_cylinder_001.lineart.crease_threshold = 0.0
ob_cylinder.location = (4.952, 0.9223, 1.0)
ob_cylinder.rotation_euler = (0.0, -0.0, -0.7854)
ob_cylinder.lineart.crease_threshold = 0.0
ob_corridor.location = (0.0, 0.0, 1.0)
ob_corridor.lock_rotations_4d = False
ob_corridor.empty_display_type = 'ARROWS'
ob_corridor.lineart.crease_threshold = 0.0

# ---- collection membership
col_collection_1.objects.link(ob_cylinder_003)
col_collection_1.objects.link(ob_cylinder_002)
col_collection_1.objects.link(ob_cylinder_001)
col_collection_1.objects.link(ob_cylinder)
col_collection_1.objects.link(ob_corridor)

# ---- scene / render settings (as saved in the file)
scene.frame_start = 1; scene.frame_end = 250; scene.frame_set(1)
scene.render.engine = 'CYCLES'
scene.render.resolution_percentage = 50
scene.render.dither_intensity = 0.0
scene.cycles.use_denoising = False
scene.cycles.samples = 128
scene.cycles.sampling_pattern = 'TABULATED_SOBOL'
scene.cycles.use_adaptive_sampling = False
scene.cycles.use_light_tree = False
scene.cycles.blur_glossy = 0.0
scene.cycles.sample_clamp_indirect = 0.0
scene.view_settings.view_transform = 'Standard'
bpy.context.view_layer.update()

# ---- added for rendering (the .blend has no active camera and no usable light): camera, sun
cam_auto = bpy.data.cameras.new('AutoCamera')
cam_auto.lens = 50.0
cam_auto.sensor_width = 36.0
cam_auto.clip_end = 1000.0
ob_auto_camera = bpy.data.objects.new('AutoCamera', cam_auto)
scene.collection.objects.link(ob_auto_camera)
ob_auto_camera.location = (18.4193, -22.1032, 15.7754)
ob_auto_camera.rotation_euler = (1.09748, -7.21219e-08, 0.694738)
scene.camera = ob_auto_camera
light_auto_sun = bpy.data.lights.new('AutoSun', 'SUN')
light_auto_sun.energy = 3.0
light_auto_sun.angle = 0.0523599
ob_auto_sun = bpy.data.objects.new('AutoSun', light_auto_sun)
scene.collection.objects.link(ob_auto_sun)
ob_auto_sun.rotation_euler = (0.872665, 0.174533, 0.523599)
bpy.context.view_layer.update()
